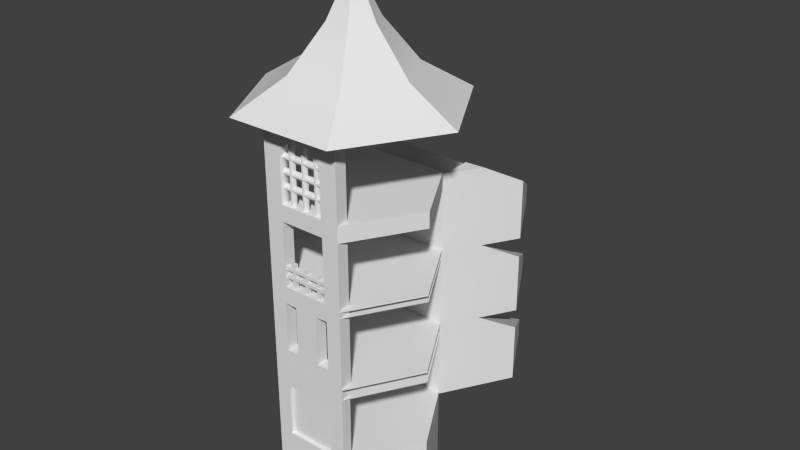 # Source: basicTallHexagon.blend  (saved by Blender 2.73.0; exported with 4.5.12 LTS)
import bpy
from mathutils import Matrix  # noqa: F401  (used for matrix-valued properties, if any)

bpy.ops.wm.read_factory_settings(use_empty=True)
scene = bpy.context.scene
scene.name = 'Scene'

# ---- collections
col_collection_1 = bpy.data.collections.new('Collection 1'); scene.collection.children.link(col_collection_1)

# ---- world
world_world = bpy.data.worlds.new('World'); scene.world = world_world
world_world.color = (0.05088, 0.05088, 0.05088)
world_world.use_sun_shadow = False
world_world.sun_shadow_jitter_overblur = 0.0
world_world.cycles.sampling_method = 'MANUAL'
world_world.cycles.sample_map_resolution = 256

# ---- meshes
me_circle_019 = bpy.data.meshes.new('Circle.019')
me_circle_019.from_pydata([(-2.017, 4.0, 3.494), (2.017, 4.0, 3.494), (4.034, 0.0, -2.21e-07), (2.017, 0.0, -3.494), (-2.017, 0.0, -3.494), (-4.034, 0.0, 7.477e-07), (-2.017, 0.0, 3.494), (2.017, 0.0, 3.494), (-4.034, 2.0, 8.42e-07), (4.034, 2.0, -1.266e-07), (2.017, 1.0, -3.494), (-2.017, 1.0, -3.494), (-4.034, 3.0, 9.175e-07), (4.034, 3.0, -5.113e-08), (3.026, 4.0, 1.747), (2.017, 4.0, 1.794), (-3.026, 4.0, 1.747), (-2.017, 4.0, 1.794)], [], [(9, 3, 10, 13), (0, 1, 4), (0, 6, 7, 1), (14, 15, 1), (7, 6, 4), (3, 2, 7), (7, 4, 3), (4, 6, 5), (4, 5, 8), (8, 5, 6, 0), (1, 7, 2, 9), (9, 2, 3), (3, 4, 1), (1, 9, 13, 14), (4, 8, 12, 11), (10, 15, 14, 13), (1, 15, 10, 3), (8, 0, 16, 12), (16, 0, 17), (11, 12, 16, 17), (0, 4, 11, 17)])
_uv = me_circle_019.uv_layers.new(name='UVMap')
_uv.uv.foreach_set('vector', [0.266, 0.1356, 0.05331, 0.02848, 0.05331, 0.08204, 0.266, 0.1892, 0.8086, 0.4857, 0.5714, 0.4857, 0.8086, 0.1904, 0.1898, 0.2549, 0.1898, 0.03077, 0.4652, 0.03077, 0.4652, 0.2549, 0.1435, 0.12, 0.1534, 0.07188, 0.08261, 0.03265, 0.01188, 0.7275, 0.1614, 0.4685, 0.61, 0.7275, 0.4605, 0.9865, 0.1614, 0.9865, 0.01188, 0.7275, 0.01188, 0.7275, 0.61, 0.7275, 0.4605, 0.9865, 0.61, 0.7275, 0.1614, 0.4685, 0.4605, 0.4685, 0.04784, 0.03437, 0.2644, 0.02894, 0.2669, 0.1432, 0.2669, 0.1432, 0.2644, 0.02894, 0.4633, 0.0235, 0.4681, 0.2521, 0.4651, 0.2427, 0.4651, 0.02848, 0.266, 0.02848, 0.266, 0.1356, 0.266, 0.1356, 0.266, 0.02848, 0.05331, 0.02848, 0.5714, 0.1904, 0.8086, 0.1904, 0.5714, 0.4857, 0.4651, 0.2427, 0.266, 0.1356, 0.266, 0.1892, 0.3588, 0.2427, 0.04784, 0.03437, 0.2669, 0.1432, 0.2813, 0.1988, 0.04906, 0.09152, 0.44, 0.07327, 0.1534, 0.07188, 0.1435, 0.12, 0.2352, 0.1888, 0.08261, 0.03265, 0.1534, 0.07188, 0.44, 0.07327, 0.4644, 0.02293, 0.2669, 0.1432, 0.4681, 0.2521, 0.3643, 0.2548, 0.2813, 0.1988, 0.1434, 0.1183, 0.08256, 0.031, 0.1534, 0.07023, 0.44, 0.07162, 0.2352, 0.1871, 0.1434, 0.1183, 0.1534, 0.07023, 0.08256, 0.031, 0.4643, 0.02128, 0.44, 0.07162, 0.1534, 0.07023])
_ca = me_circle_019.color_attributes.new('Col', 'BYTE_COLOR', 'CORNER')
_ca.data.foreach_set('color', [0.9301, 0.5841, 0.4342, 1.0, 1.0, 0.4969, 0.402, 1.0, 1.0, 0.4969, 0.402, 1.0, 0.7231, 0.9387, 0.5647, 1.0, 0.6939, 0.9911, 0.5711, 1.0, 0.7084, 0.9473, 0.5583, 1.0, 1.0, 0.4969, 0.402, 1.0, 0.6939, 0.9911, 0.5711, 1.0, 1.0, 0.4969, 0.402, 1.0, 1.0, 0.4969, 0.402, 1.0, 0.7084, 0.9473, 0.5583, 1.0, 0.7084, 0.9473, 0.5583, 1.0, 0.7084, 0.9473, 0.5583, 1.0, 0.7084, 0.9473, 0.5583, 1.0, 1.0, 0.4969, 0.402, 1.0, 1.0, 0.4969, 0.402, 1.0, 1.0, 0.7991, 0.7529, 1.0, 1.0, 0.9823, 0.9734, 1.0, 1.0, 0.4969, 0.402, 1.0, 1.0, 0.4969, 0.402, 1.0, 1.0, 0.4969, 0.402, 1.0, 1.0, 0.7991, 0.7529, 1.0, 1.0, 0.9823, 0.9734, 1.0, 1.0, 0.7991, 0.7529, 1.0, 1.0, 0.4969, 0.402, 1.0, 1.0, 0.4969, 0.402, 1.0, 1.0, 0.4969, 0.402, 1.0, 1.0, 0.4969, 0.402, 1.0, 1.0, 0.4969, 0.402, 1.0, 0.9911, 0.5149, 0.4072, 1.0, 1.0, 0.4969, 0.402, 1.0, 1.0, 0.4969, 0.402, 1.0, 0.6867, 1.0, 0.5776, 1.0, 0.6867, 1.0, 0.5776, 1.0, 1.0, 0.4969, 0.402, 1.0, 1.0, 0.4969, 0.402, 1.0, 0.9823, 0.552, 0.4508, 1.0, 0.9301, 0.5841, 0.4342, 1.0, 1.0, 0.4969, 0.402, 1.0, 1.0, 0.4969, 0.402, 1.0, 1.0, 0.4969, 0.402, 1.0, 1.0, 0.4969, 0.402, 1.0, 0.7084, 0.9473, 0.5583, 1.0, 0.6867, 1.0, 0.5776, 1.0, 0.9823, 0.552, 0.4508, 1.0, 0.8714, 0.9387, 0.7529, 1.0, 0.6867, 1.0, 0.5776, 1.0, 1.0, 0.4969, 0.402, 1.0, 1.0, 0.4969, 0.402, 1.0, 0.8388, 0.7913, 0.5457, 1.0, 1.0, 0.4969, 0.402, 1.0, 1.0, 0.4969, 0.402, 1.0, 0.7084, 0.9473, 0.5583, 1.0, 0.7084, 0.9473, 0.5583, 1.0, 0.7305, 0.9387, 0.5711, 1.0, 0.6867, 1.0, 0.5776, 1.0, 0.6867, 1.0, 0.5776, 1.0, 0.9647, 0.5395, 0.4179, 1.0, 1.0, 0.4969, 0.402, 1.0, 0.9911, 0.5149, 0.4072, 1.0, 0.6867, 1.0, 0.5776, 1.0, 0.6867, 1.0, 0.5776, 1.0, 0.7835, 0.8879, 0.5906, 1.0, 0.6867, 1.0, 0.5776, 1.0, 0.6939, 0.9911, 0.5711, 1.0, 0.6867, 1.0, 0.5776, 1.0, 1.0, 0.4969, 0.402, 1.0, 0.7913, 0.8228, 0.5333, 1.0, 0.6867, 1.0, 0.5776, 1.0, 0.6867, 1.0, 0.5776, 1.0, 0.6939, 0.9911, 0.5711, 1.0, 1.0, 0.4969, 0.402, 1.0, 1.0, 0.5089, 0.4179, 1.0, 0.6867, 1.0, 0.5776, 1.0])
me_circle_019.use_remesh_preserve_volume = False
me_circle_019.use_remesh_preserve_attributes = False
me_circle_019.use_mirror_vertex_groups = False
me_circle_019.use_paint_bone_selection = False
me_circle_019.use_paint_mask = True
me_circle_019.update()
me_circle_018 = bpy.data.meshes.new('Circle.018')
me_circle_018.from_pydata([(-2.017, 4.0, 3.494), (2.017, 4.0, 3.494), (4.034, 0.0, -2.21e-07), (2.017, 0.0, -3.494), (-2.017, 0.0, -3.494), (-4.034, 0.0, 7.477e-07), (-2.017, 0.0, 3.494), (2.017, 0.0, 3.494), (-4.034, 2.0, 8.42e-07), (4.034, 2.0, -1.266e-07), (2.017, 1.0, -3.494), (-2.017, 1.0, -3.494), (-4.034, 3.0, 9.175e-07), (4.034, 3.0, -5.113e-08), (3.026, 4.0, 1.747), (2.017, 4.0, 1.794), (-3.026, 4.0, 1.747), (-2.017, 4.0, 1.794)], [], [(9, 3, 10, 13), (0, 1, 4), (0, 6, 7, 1), (14, 15, 1), (7, 6, 4), (3, 2, 7), (7, 4, 3), (4, 6, 5), (4, 5, 8), (8, 5, 6, 0), (1, 7, 2, 9), (9, 2, 3), (3, 4, 1), (1, 9, 13, 14), (4, 8, 12, 11), (10, 15, 14, 13), (1, 15, 10, 3), (8, 0, 16, 12), (16, 0, 17), (11, 12, 16, 17), (0, 4, 11, 17)])
_uv = me_circle_018.uv_layers.new(name='UVMap')
_uv.uv.foreach_set('vector', [0.266, 0.1356, 0.05331, 0.02848, 0.05331, 0.08204, 0.266, 0.1892, 0.8086, 0.4857, 0.5714, 0.4857, 0.8086, 0.1904, 0.1898, 0.2549, 0.1898, 0.03077, 0.4652, 0.03077, 0.4652, 0.2549, 0.1435, 0.12, 0.1534, 0.07188, 0.08261, 0.03265, 0.01188, 0.7275, 0.1614, 0.4685, 0.61, 0.7275, 0.4605, 0.9865, 0.1614, 0.9865, 0.01188, 0.7275, 0.01188, 0.7275, 0.61, 0.7275, 0.4605, 0.9865, 0.61, 0.7275, 0.1614, 0.4685, 0.4605, 0.4685, 0.04784, 0.03437, 0.2644, 0.02894, 0.2669, 0.1432, 0.2669, 0.1432, 0.2644, 0.02894, 0.4633, 0.0235, 0.4681, 0.2521, 0.4651, 0.2427, 0.4651, 0.02848, 0.266, 0.02848, 0.266, 0.1356, 0.266, 0.1356, 0.266, 0.02848, 0.05331, 0.02848, 0.5714, 0.1904, 0.8086, 0.1904, 0.5714, 0.4857, 0.4651, 0.2427, 0.266, 0.1356, 0.266, 0.1892, 0.3588, 0.2427, 0.04784, 0.03437, 0.2669, 0.1432, 0.2813, 0.1988, 0.04906, 0.09152, 0.44, 0.07327, 0.1534, 0.07188, 0.1435, 0.12, 0.2352, 0.1888, 0.08261, 0.03265, 0.1534, 0.07188, 0.44, 0.07327, 0.4644, 0.02293, 0.2669, 0.1432, 0.4681, 0.2521, 0.3643, 0.2548, 0.2813, 0.1988, 0.1434, 0.1183, 0.08256, 0.031, 0.1534, 0.07023, 0.44, 0.07162, 0.2352, 0.1871, 0.1434, 0.1183, 0.1534, 0.07023, 0.08256, 0.031, 0.4643, 0.02128, 0.44, 0.07162, 0.1534, 0.07023])
_ca = me_circle_018.color_attributes.new('Col', 'BYTE_COLOR', 'CORNER')
_ca.data.foreach_set('color', [0.9734, 0.4851, 0.5149, 1.0, 0.8796, 0.4564, 1.0, 1.0, 0.8963, 0.4621, 0.855, 1.0, 1.0, 0.4969, 0.402, 1.0, 1.0, 0.4969, 0.402, 1.0, 1.0, 0.4969, 0.402, 1.0, 0.8796, 0.4564, 1.0, 1.0, 1.0, 0.4969, 0.402, 1.0, 0.8796, 0.4564, 1.0, 1.0, 0.8796, 0.4564, 1.0, 1.0, 1.0, 0.4969, 0.402, 1.0, 1.0, 0.5149, 0.4233, 1.0, 1.0, 0.5029, 0.4072, 1.0, 1.0, 0.4969, 0.402, 1.0, 0.8796, 0.4564, 1.0, 1.0, 0.8796, 0.4564, 1.0, 1.0, 0.8796, 0.4564, 1.0, 1.0, 0.8796, 0.4564, 1.0, 1.0, 0.8796, 0.4564, 1.0, 1.0, 0.8796, 0.4564, 1.0, 1.0, 0.8796, 0.4564, 1.0, 1.0, 0.8796, 0.4564, 1.0, 1.0, 0.8796, 0.4564, 1.0, 1.0, 0.8796, 0.4564, 1.0, 1.0, 0.8796, 0.4564, 1.0, 1.0, 0.8796, 0.4564, 1.0, 1.0, 0.8796, 0.4564, 1.0, 1.0, 0.8796, 0.4564, 1.0, 1.0, 1.0, 0.4969, 0.402, 1.0, 0.9911, 0.4969, 0.4452, 1.0, 0.8796, 0.4564, 1.0, 1.0, 0.8796, 0.4564, 1.0, 1.0, 1.0, 0.4969, 0.402, 1.0, 1.0, 0.4969, 0.402, 1.0, 0.8796, 0.4564, 1.0, 1.0, 0.8796, 0.4564, 1.0, 1.0, 0.9473, 0.4678, 0.6514, 1.0, 0.9734, 0.4851, 0.5149, 1.0, 0.8796, 0.4564, 1.0, 1.0, 0.8796, 0.4564, 1.0, 1.0, 0.8796, 0.4564, 1.0, 1.0, 0.8796, 0.4564, 1.0, 1.0, 1.0, 0.4969, 0.402, 1.0, 1.0, 0.4969, 0.402, 1.0, 0.9473, 0.4678, 0.6514, 1.0, 1.0, 0.4969, 0.402, 1.0, 1.0, 0.4969, 0.402, 1.0, 0.8796, 0.4564, 1.0, 1.0, 1.0, 0.4969, 0.402, 1.0, 1.0, 0.4969, 0.402, 1.0, 0.9301, 0.4678, 0.7157, 1.0, 0.8963, 0.4621, 0.855, 1.0, 1.0, 0.4969, 0.402, 1.0, 1.0, 0.4969, 0.402, 1.0, 0.9911, 0.5029, 0.4397, 1.0, 1.0, 0.4969, 0.402, 1.0, 1.0, 0.4969, 0.402, 1.0, 0.8879, 0.4621, 0.9047, 1.0, 0.8796, 0.4564, 1.0, 1.0, 0.9911, 0.4969, 0.4452, 1.0, 1.0, 0.4969, 0.402, 1.0, 1.0, 0.4969, 0.402, 1.0, 1.0, 0.4969, 0.402, 1.0, 1.0, 0.5029, 0.4072, 1.0, 1.0, 0.4969, 0.402, 1.0, 1.0, 0.4969, 0.402, 1.0, 0.9301, 0.4678, 0.7157, 1.0, 1.0, 0.4969, 0.402, 1.0, 1.0, 0.4969, 0.402, 1.0, 1.0, 0.4969, 0.402, 1.0, 1.0, 0.4969, 0.402, 1.0, 0.8796, 0.4564, 1.0, 1.0, 0.9047, 0.4678, 0.8469, 1.0, 1.0, 0.4969, 0.402, 1.0])
me_circle_018.use_remesh_preserve_volume = False
me_circle_018.use_remesh_preserve_attributes = False
me_circle_018.use_mirror_vertex_groups = False
me_circle_018.use_paint_bone_selection = False
me_circle_018.use_paint_mask = True
me_circle_018.update()
me_circle_017 = bpy.data.meshes.new('Circle.017')
me_circle_017.from_pydata([(4.034, 0.1, -3.267e-07), (2.017, 0.1, -3.494), (-2.017, 0.1, -3.494), (-4.034, 0.1, 6.42e-07), (-2.017, 0.1, 3.494), (2.017, 0.1, 3.494), (4.034, 0.0, -2.21e-07), (2.017, 0.0, -3.494), (-2.017, 0.0, -3.494), (-4.034, 0.0, 7.477e-07), (-2.017, 0.0, 3.494), (2.017, 0.0, 3.494)], [], [(1, 5, 0), (2, 3, 4), (5, 2, 4), (5, 1, 2), (5, 11, 6, 0), (4, 10, 11, 5), (3, 9, 10, 4), (2, 8, 9, 3), (1, 7, 8, 2), (0, 6, 7, 1), (11, 10, 8), (7, 6, 11), (11, 8, 7), (8, 10, 9)])
_uv = me_circle_017.uv_layers.new(name='UVMap')
_uv.uv.foreach_set('vector', [0.466, 0.9831, 0.466, 0.4634, 0.616, 0.7233, 0.1659, 0.9831, 0.01582, 0.7233, 0.1659, 0.4634, 0.466, 0.4634, 0.1659, 0.9831, 0.1659, 0.4634, 0.466, 0.4634, 0.466, 0.9831, 0.1659, 0.9831, 0.3365, 0.06263, 0.3365, 0.02305, 0.4673, 0.02305, 0.4673, 0.06264, 0.1876, 0.06263, 0.1876, 0.02305, 0.3365, 0.02305, 0.3365, 0.06263, 0.05436, 0.06264, 0.05436, 0.02304, 0.1876, 0.02305, 0.1876, 0.06263, 0.1876, 0.02291, 0.1876, 0.06249, 0.05436, 0.06249, 0.05436, 0.02291, 0.3364, 0.02291, 0.3364, 0.06249, 0.1876, 0.06249, 0.1876, 0.02291, 0.4673, 0.02291, 0.4673, 0.0625, 0.3364, 0.06249, 0.3364, 0.02291, 0.1663, 0.9823, 0.0146, 0.7248, 0.4606, 0.4621, 0.6123, 0.7196, 0.4651, 0.9797, 0.1663, 0.9823, 0.1663, 0.9823, 0.4606, 0.4621, 0.6123, 0.7196, 0.4606, 0.4621, 0.0146, 0.7248, 0.1618, 0.4647])
_ca = me_circle_017.color_attributes.new('Col', 'BYTE_COLOR', 'CORNER')
_ca.data.foreach_set('color', [0.7084, 0.9473, 0.5583, 1.0, 0.7084, 0.9473, 0.5583, 1.0, 0.7084, 0.9473, 0.5583, 1.0, 0.7084, 0.9473, 0.5583, 1.0, 0.7084, 0.9473, 0.5583, 1.0, 0.7084, 0.9473, 0.5583, 1.0, 0.7084, 0.9473, 0.5583, 1.0, 0.7084, 0.9473, 0.5583, 1.0, 0.7084, 0.9473, 0.5583, 1.0, 0.7084, 0.9473, 0.5583, 1.0, 0.7084, 0.9473, 0.5583, 1.0, 0.7084, 0.9473, 0.5583, 1.0, 0.7084, 0.9473, 0.5583, 1.0, 0.7084, 0.9473, 0.5583, 1.0, 0.7084, 0.9473, 0.5583, 1.0, 0.7084, 0.9473, 0.5583, 1.0, 0.7084, 0.9473, 0.5583, 1.0, 0.7084, 0.9473, 0.5583, 1.0, 0.7084, 0.9473, 0.5583, 1.0, 0.7084, 0.9473, 0.5583, 1.0, 0.7084, 0.9473, 0.5583, 1.0, 0.7084, 0.9473, 0.5583, 1.0, 0.7084, 0.9473, 0.5583, 1.0, 0.7084, 0.9473, 0.5583, 1.0, 0.7084, 0.9473, 0.5583, 1.0, 0.7084, 0.9473, 0.5583, 1.0, 0.7084, 0.9473, 0.5583, 1.0, 0.7084, 0.9473, 0.5583, 1.0, 0.7084, 0.9473, 0.5583, 1.0, 0.7084, 0.9473, 0.5583, 1.0, 0.7084, 0.9473, 0.5583, 1.0, 0.7084, 0.9473, 0.5583, 1.0, 0.7084, 0.9473, 0.5583, 1.0, 0.7084, 0.9473, 0.5583, 1.0, 0.7084, 0.9473, 0.5583, 1.0, 0.7084, 0.9473, 0.5583, 1.0, 1.0, 1.0, 1.0, 1.0, 1.0, 1.0, 1.0, 1.0, 1.0, 1.0, 1.0, 1.0, 0.7084, 0.9473, 0.5583, 1.0, 0.7084, 0.9473, 0.5583, 1.0, 0.7084, 0.9473, 0.5583, 1.0, 1.0, 1.0, 1.0, 1.0, 1.0, 1.0, 1.0, 1.0, 1.0, 1.0, 1.0, 1.0, 1.0, 1.0, 1.0, 1.0, 1.0, 1.0, 1.0, 1.0, 1.0, 1.0, 1.0, 1.0])
me_circle_017.use_remesh_preserve_volume = False
me_circle_017.use_remesh_preserve_attributes = False
me_circle_017.use_mirror_vertex_groups = False
me_circle_017.use_paint_bone_selection = False
me_circle_017.use_paint_mask = True
me_circle_017.update()
me_circle_016 = bpy.data.meshes.new('Circle.016')
me_circle_016.from_pydata([(4.034, 0.1, -3.267e-07), (2.017, 0.1, -3.494), (-2.017, 0.1, -3.494), (-4.034, 0.1, 6.42e-07), (-2.017, 0.1, 3.494), (2.017, 0.1, 3.494), (4.034, 0.0, -2.21e-07), (2.017, 0.0, -3.494), (-2.017, 0.0, -3.494), (-4.034, 0.0, 7.477e-07), (-2.017, 0.0, 3.494), (2.017, 0.0, 3.494)], [], [(1, 5, 0), (2, 3, 4), (5, 2, 4), (5, 1, 2), (5, 11, 6, 0), (4, 10, 11, 5), (3, 9, 10, 4), (2, 8, 9, 3), (1, 7, 8, 2), (0, 6, 7, 1), (11, 10, 8), (7, 6, 11), (11, 8, 7), (8, 10, 9)])
_uv = me_circle_016.uv_layers.new(name='UVMap')
_uv.uv.foreach_set('vector', [0.466, 0.9831, 0.466, 0.4634, 0.616, 0.7233, 0.1659, 0.9831, 0.01582, 0.7233, 0.1659, 0.4634, 0.466, 0.4634, 0.1659, 0.9831, 0.1659, 0.4634, 0.466, 0.4634, 0.466, 0.9831, 0.1659, 0.9831, 0.3365, 0.06263, 0.3365, 0.02305, 0.4673, 0.02305, 0.4673, 0.06264, 0.1876, 0.06263, 0.1876, 0.02305, 0.3365, 0.02305, 0.3365, 0.06263, 0.05436, 0.06264, 0.05436, 0.02304, 0.1876, 0.02305, 0.1876, 0.06263, 0.1876, 0.02291, 0.1876, 0.06249, 0.05436, 0.06249, 0.05436, 0.02291, 0.3364, 0.02291, 0.3364, 0.06249, 0.1876, 0.06249, 0.1876, 0.02291, 0.4673, 0.02291, 0.4673, 0.0625, 0.3364, 0.06249, 0.3364, 0.02291, 0.1663, 0.9823, 0.0146, 0.7248, 0.4606, 0.4621, 0.6123, 0.7196, 0.4651, 0.9797, 0.1663, 0.9823, 0.1663, 0.9823, 0.4606, 0.4621, 0.6123, 0.7196, 0.4606, 0.4621, 0.0146, 0.7248, 0.1618, 0.4647])
_ca = me_circle_016.color_attributes.new('Col', 'BYTE_COLOR', 'CORNER')
_ca.data.foreach_set('color', [1.0, 0.4969, 0.402, 1.0, 1.0, 0.4969, 0.402, 1.0, 1.0, 0.4969, 0.402, 1.0, 1.0, 0.4969, 0.402, 1.0, 1.0, 0.4969, 0.402, 1.0, 1.0, 0.4969, 0.402, 1.0, 1.0, 0.4969, 0.402, 1.0, 1.0, 0.4969, 0.402, 1.0, 1.0, 0.4969, 0.402, 1.0, 1.0, 0.4969, 0.402, 1.0, 1.0, 0.4969, 0.402, 1.0, 1.0, 0.4969, 0.402, 1.0, 1.0, 0.4969, 0.402, 1.0, 1.0, 0.4969, 0.402, 1.0, 1.0, 0.4969, 0.402, 1.0, 1.0, 0.4969, 0.402, 1.0, 1.0, 0.4969, 0.402, 1.0, 1.0, 0.4969, 0.402, 1.0, 1.0, 0.4969, 0.402, 1.0, 1.0, 0.4969, 0.402, 1.0, 1.0, 0.4969, 0.402, 1.0, 1.0, 0.4969, 0.402, 1.0, 1.0, 0.4969, 0.402, 1.0, 1.0, 0.4969, 0.402, 1.0, 1.0, 0.4969, 0.402, 1.0, 1.0, 0.4969, 0.402, 1.0, 1.0, 0.4969, 0.402, 1.0, 1.0, 0.4969, 0.402, 1.0, 1.0, 0.4969, 0.402, 1.0, 1.0, 0.4969, 0.402, 1.0, 1.0, 0.4969, 0.402, 1.0, 1.0, 0.4969, 0.402, 1.0, 1.0, 0.4969, 0.402, 1.0, 1.0, 0.4969, 0.402, 1.0, 1.0, 0.4969, 0.402, 1.0, 1.0, 0.4969, 0.402, 1.0, 1.0, 0.4969, 0.402, 1.0, 1.0, 0.4969, 0.402, 1.0, 1.0, 0.4969, 0.402, 1.0, 1.0, 0.4969, 0.402, 1.0, 1.0, 0.4969, 0.402, 1.0, 1.0, 0.4969, 0.402, 1.0, 1.0, 0.4969, 0.402, 1.0, 1.0, 0.4969, 0.402, 1.0, 1.0, 0.4969, 0.402, 1.0, 1.0, 0.4969, 0.402, 1.0, 1.0, 0.4969, 0.402, 1.0, 1.0, 0.4969, 0.402, 1.0])
me_circle_016.use_remesh_preserve_volume = False
me_circle_016.use_remesh_preserve_attributes = False
me_circle_016.use_mirror_vertex_groups = False
me_circle_016.use_paint_bone_selection = False
me_circle_016.use_paint_mask = True
me_circle_016.update()
me_circle_009 = bpy.data.meshes.new('Circle.009')
me_circle_009.from_pydata([(4.034, 0.1, -3.267e-07), (2.017, 0.1, -3.494), (-2.017, 0.1, -3.494), (-4.034, 0.1, 6.42e-07), (-2.017, 0.1, 3.494), (2.017, 0.1, 3.494), (4.034, 0.0, -2.21e-07), (2.017, 0.0, -3.494), (-2.017, 0.0, -3.494), (-4.034, 0.0, 7.477e-07), (-2.017, 0.0, 3.494), (2.017, 0.0, 3.494)], [], [(1, 5, 0), (2, 3, 4), (5, 2, 4), (5, 1, 2), (5, 11, 6, 0), (4, 10, 11, 5), (3, 9, 10, 4), (2, 8, 9, 3), (1, 7, 8, 2), (0, 6, 7, 1), (11, 10, 8), (7, 6, 11), (11, 8, 7), (8, 10, 9)])
_uv = me_circle_009.uv_layers.new(name='UVMap')
_uv.uv.foreach_set('vector', [0.466, 0.9831, 0.466, 0.4634, 0.616, 0.7233, 0.1659, 0.9831, 0.01582, 0.7233, 0.1659, 0.4634, 0.466, 0.4634, 0.1659, 0.9831, 0.1659, 0.4634, 0.466, 0.4634, 0.466, 0.9831, 0.1659, 0.9831, 0.3365, 0.06263, 0.3365, 0.02305, 0.4673, 0.02305, 0.4673, 0.06264, 0.1876, 0.06263, 0.1876, 0.02305, 0.3365, 0.02305, 0.3365, 0.06263, 0.05436, 0.06264, 0.05436, 0.02304, 0.1876, 0.02305, 0.1876, 0.06263, 0.1876, 0.02291, 0.1876, 0.06249, 0.05436, 0.06249, 0.05436, 0.02291, 0.3364, 0.02291, 0.3364, 0.06249, 0.1876, 0.06249, 0.1876, 0.02291, 0.4673, 0.02291, 0.4673, 0.0625, 0.3364, 0.06249, 0.3364, 0.02291, 0.1663, 0.9823, 0.0146, 0.7248, 0.4606, 0.4621, 0.6123, 0.7196, 0.4651, 0.9797, 0.1663, 0.9823, 0.1663, 0.9823, 0.4606, 0.4621, 0.6123, 0.7196, 0.4606, 0.4621, 0.0146, 0.7248, 0.1618, 0.4647])
_ca = me_circle_009.color_attributes.new('Col', 'BYTE_COLOR', 'CORNER')
_ca.data.foreach_set('color', [0.8796, 0.4564, 1.0, 1.0, 0.8796, 0.4564, 1.0, 1.0, 0.8796, 0.4564, 1.0, 1.0, 0.8796, 0.4564, 1.0, 1.0, 0.8796, 0.4564, 1.0, 1.0, 0.8796, 0.4564, 1.0, 1.0, 0.8796, 0.4564, 1.0, 1.0, 0.8796, 0.4564, 1.0, 1.0, 0.8796, 0.4564, 1.0, 1.0, 0.8796, 0.4564, 1.0, 1.0, 0.8796, 0.4564, 1.0, 1.0, 0.8796, 0.4564, 1.0, 1.0, 0.8796, 0.4564, 1.0, 1.0, 0.8796, 0.4564, 1.0, 1.0, 0.8796, 0.4564, 1.0, 1.0, 0.8796, 0.4564, 1.0, 1.0, 0.8796, 0.4564, 1.0, 1.0, 0.8796, 0.4564, 1.0, 1.0, 0.8796, 0.4564, 1.0, 1.0, 0.8796, 0.4564, 1.0, 1.0, 0.8796, 0.4564, 1.0, 1.0, 0.8796, 0.4564, 1.0, 1.0, 0.8796, 0.4564, 1.0, 1.0, 0.8796, 0.4564, 1.0, 1.0, 0.8796, 0.4564, 1.0, 1.0, 0.8796, 0.4564, 1.0, 1.0, 0.8796, 0.4564, 1.0, 1.0, 0.8796, 0.4564, 1.0, 1.0, 0.8796, 0.4564, 1.0, 1.0, 0.8796, 0.4564, 1.0, 1.0, 0.8796, 0.4564, 1.0, 1.0, 0.8796, 0.4564, 1.0, 1.0, 0.8796, 0.4564, 1.0, 1.0, 0.8796, 0.4564, 1.0, 1.0, 0.8796, 0.4564, 1.0, 1.0, 0.8796, 0.4564, 1.0, 1.0, 0.8796, 0.4564, 1.0, 1.0, 0.8796, 0.4564, 1.0, 1.0, 0.8796, 0.4564, 1.0, 1.0, 0.8796, 0.4564, 1.0, 1.0, 0.8796, 0.4564, 1.0, 1.0, 0.8796, 0.4564, 1.0, 1.0, 0.8796, 0.4564, 1.0, 1.0, 0.8796, 0.4564, 1.0, 1.0, 0.8796, 0.4564, 1.0, 1.0, 0.8796, 0.4564, 1.0, 1.0, 0.8796, 0.4564, 1.0, 1.0, 0.8796, 0.4621, 1.0, 1.0])
me_circle_009.use_remesh_preserve_volume = False
me_circle_009.use_remesh_preserve_attributes = False
me_circle_009.use_mirror_vertex_groups = False
me_circle_009.use_paint_bone_selection = False
me_circle_009.use_paint_mask = True
me_circle_009.update()
me_circle_007 = bpy.data.meshes.new('Circle.007')
me_circle_007.from_pydata([(4.034, 0.1, -3.267e-07), (2.017, 0.1, -3.494), (-2.017, 0.1, -3.494), (-4.034, 0.1, 6.42e-07), (-2.017, 0.1, 3.494), (2.017, 0.1, 3.494), (4.034, 0.0, -2.21e-07), (2.017, 0.0, -3.494), (-2.017, 0.0, -3.494), (-4.034, 0.0, 7.477e-07), (-2.017, 0.0, 3.494), (2.017, 0.0, 3.494)], [], [(1, 5, 0), (2, 3, 4), (5, 2, 4), (5, 1, 2), (5, 11, 6, 0), (4, 10, 11, 5), (3, 9, 10, 4), (2, 8, 9, 3), (1, 7, 8, 2), (0, 6, 7, 1), (11, 10, 8), (7, 6, 11), (11, 8, 7), (8, 10, 9)])
_uv = me_circle_007.uv_layers.new(name='UVMap')
_uv.uv.foreach_set('vector', [0.466, 0.9831, 0.466, 0.4634, 0.616, 0.7233, 0.1659, 0.9831, 0.01582, 0.7233, 0.1659, 0.4634, 0.466, 0.4634, 0.1659, 0.9831, 0.1659, 0.4634, 0.466, 0.4634, 0.466, 0.9831, 0.1659, 0.9831, 0.3365, 0.06263, 0.3365, 0.02305, 0.4673, 0.02305, 0.4673, 0.06264, 0.1876, 0.06263, 0.1876, 0.02305, 0.3365, 0.02305, 0.3365, 0.06263, 0.05436, 0.06264, 0.05436, 0.02304, 0.1876, 0.02305, 0.1876, 0.06263, 0.1876, 0.02291, 0.1876, 0.06249, 0.05436, 0.06249, 0.05436, 0.02291, 0.3364, 0.02291, 0.3364, 0.06249, 0.1876, 0.06249, 0.1876, 0.02291, 0.4673, 0.02291, 0.4673, 0.0625, 0.3364, 0.06249, 0.3364, 0.02291, 0.1663, 0.9823, 0.0146, 0.7248, 0.4606, 0.4621, 0.6123, 0.7196, 0.4651, 0.9797, 0.1663, 0.9823, 0.1663, 0.9823, 0.4606, 0.4621, 0.6123, 0.7196, 0.4606, 0.4621, 0.0146, 0.7248, 0.1618, 0.4647])
_ca = me_circle_007.color_attributes.new('Col', 'BYTE_COLOR', 'CORNER')
_ca.data.foreach_set('color', [0.5029, 0.7913, 1.0, 1.0, 0.5029, 0.7913, 1.0, 1.0, 0.5029, 0.7913, 1.0, 1.0, 0.5029, 0.7913, 1.0, 1.0, 0.5029, 0.7913, 1.0, 1.0, 0.5029, 0.7913, 1.0, 1.0, 0.5029, 0.7913, 1.0, 1.0, 0.5029, 0.7913, 1.0, 1.0, 0.5029, 0.7913, 1.0, 1.0, 0.5029, 0.7913, 1.0, 1.0, 0.5029, 0.7913, 1.0, 1.0, 0.5029, 0.7913, 1.0, 1.0, 0.5029, 0.7913, 1.0, 1.0, 0.5029, 0.7913, 1.0, 1.0, 0.5029, 0.7913, 1.0, 1.0, 0.5029, 0.7913, 1.0, 1.0, 0.5029, 0.7913, 1.0, 1.0, 0.5029, 0.7913, 1.0, 1.0, 0.5029, 0.7913, 1.0, 1.0, 0.5029, 0.7913, 1.0, 1.0, 0.2961, 0.3095, 0.5333, 1.0, 0.2961, 0.3095, 0.5333, 1.0, 0.2961, 0.3095, 0.5333, 1.0, 0.2961, 0.3095, 0.5333, 1.0, 0.2961, 0.3095, 0.5333, 1.0, 0.2961, 0.3095, 0.5333, 1.0, 0.2961, 0.3095, 0.5333, 1.0, 0.2961, 0.3095, 0.5333, 1.0, 0.2961, 0.3095, 0.5333, 1.0, 0.2961, 0.3095, 0.5333, 1.0, 0.2961, 0.3095, 0.5333, 1.0, 0.2961, 0.3095, 0.5333, 1.0, 0.5029, 0.7913, 1.0, 1.0, 0.5029, 0.7913, 1.0, 1.0, 0.5029, 0.7913, 1.0, 1.0, 0.5029, 0.7913, 1.0, 1.0, 0.5029, 0.7913, 1.0, 1.0, 0.5029, 0.7913, 1.0, 1.0, 0.5029, 0.7913, 1.0, 1.0, 0.5029, 0.7913, 1.0, 1.0, 0.5029, 0.7913, 1.0, 1.0, 0.5029, 0.7913, 1.0, 1.0, 0.5029, 0.7913, 1.0, 1.0, 0.5029, 0.7913, 1.0, 1.0, 0.5029, 0.7913, 1.0, 1.0, 0.5029, 0.7913, 1.0, 1.0, 0.5029, 0.7913, 1.0, 1.0, 0.5029, 0.7913, 1.0, 1.0])
me_circle_007.use_remesh_preserve_volume = False
me_circle_007.use_remesh_preserve_attributes = False
me_circle_007.use_mirror_vertex_groups = False
me_circle_007.use_paint_bone_selection = False
me_circle_007.use_paint_mask = True
me_circle_007.update()
me_circle_015 = bpy.data.meshes.new('Circle.015')
me_circle_015.from_pydata([(-0.1946, 3.5, 3.191), (0.002516, 3.5, 3.388), (-0.1946, 0.1, 3.191), (0.002516, 0.1, 3.388), (-0.002515, 3.5, 2.999), (0.1946, 3.5, 3.196), (-0.002515, 0.1, 2.999), (0.1946, 0.1, 3.196), (-0.8946, 3.5, 3.191), (-0.6975, 3.5, 3.388), (-0.8946, 0.1, 3.191), (-0.6975, 0.1, 3.388), (-0.7025, 3.5, 2.999), (-0.5054, 3.5, 3.196), (-0.7025, 0.1, 2.999), (-0.5054, 0.1, 3.196), (0.5054, 3.5, 3.191), (0.7025, 3.5, 3.388), (0.5054, 0.1, 3.191), (0.7025, 0.1, 3.388), (0.6975, 3.5, 2.999), (0.8946, 3.5, 3.196), (0.6975, 0.1, 2.999), (0.8946, 0.1, 3.196), (-1.75, 1.355, 3.191), (-1.75, 1.553, 3.388), (1.75, 1.355, 3.191), (1.75, 1.553, 3.388), (-1.75, 1.547, 2.999), (-1.75, 1.745, 3.196), (1.75, 1.547, 2.999), (1.75, 1.745, 3.196), (-1.75, 0.6554, 3.191), (-1.75, 0.8525, 3.388), (1.75, 0.6554, 3.191), (1.75, 0.8525, 3.388), (-1.75, 0.8475, 2.999), (-1.75, 1.045, 3.196), (1.75, 0.8475, 2.999), (1.75, 1.045, 3.196), (-1.75, 2.055, 3.191), (-1.75, 2.253, 3.388), (1.75, 2.055, 3.191), (1.75, 2.253, 3.388), (-1.75, 2.247, 2.999), (-1.75, 2.445, 3.196), (1.75, 2.247, 2.999), (1.75, 2.445, 3.196)], [], [(2, 0, 4, 6), (1, 3, 7, 5), (5, 7, 6, 4), (1, 0, 2, 3), (10, 8, 12, 14), (9, 11, 15, 13), (13, 15, 14, 12), (9, 8, 10, 11), (18, 16, 20, 22), (17, 19, 23, 21), (21, 23, 22, 20), (17, 16, 18, 19), (26, 24, 28, 30), (25, 27, 31, 29), (29, 31, 30, 28), (25, 24, 26, 27), (34, 32, 36, 38), (33, 35, 39, 37), (37, 39, 38, 36), (33, 32, 34, 35), (42, 40, 44, 46), (41, 43, 47, 45), (45, 47, 46, 44), (41, 40, 42, 43)])
me_circle_015.polygons.foreach_set('use_smooth', [True] * 24)
_uv = me_circle_015.uv_layers.new(name='UVMap')
_uv.uv.foreach_set('vector', [0.7838, 0.2342, 0.7838, 0.4858, 0.7389, 0.4858, 0.7389, 0.2342, 0.8298, 0.4858, 0.8298, 0.2342, 0.8747, 0.2342, 0.8747, 0.4858, 0.6928, 0.4858, 0.6928, 0.2342, 0.7389, 0.2342, 0.7389, 0.4858, 0.8298, 0.4858, 0.7838, 0.4858, 0.7838, 0.2342, 0.8298, 0.2342, 0.6512, 0.1921, 0.6512, 0.4437, 0.6063, 0.4437, 0.6063, 0.1921, 0.6973, 0.4437, 0.6973, 0.1921, 0.7422, 0.1921, 0.7422, 0.4437, 0.5603, 0.4437, 0.5603, 0.1921, 0.6063, 0.1921, 0.6063, 0.4437, 0.6973, 0.4437, 0.6512, 0.4437, 0.6512, 0.1921, 0.6973, 0.1921, 0.74, 0.4437, 0.74, 0.1921, 0.6951, 0.1921, 0.6951, 0.4437, 0.7861, 0.1921, 0.7861, 0.4437, 0.831, 0.4437, 0.831, 0.1921, 0.649, 0.1921, 0.649, 0.4437, 0.6951, 0.4437, 0.6951, 0.1921, 0.7861, 0.1921, 0.74, 0.1921, 0.74, 0.4437, 0.7861, 0.4437, 0.5602, 0.4511, 0.5602, 0.1921, 0.6051, 0.1921, 0.6051, 0.4511, 0.6961, 0.1921, 0.6961, 0.4511, 0.6512, 0.4511, 0.6512, 0.1921, 0.6512, 0.1921, 0.6512, 0.4511, 0.6051, 0.4511, 0.6051, 0.1921, 0.6961, 0.1921, 0.7422, 0.1921, 0.7422, 0.4511, 0.6961, 0.4511, 0.6493, 0.1921, 0.6493, 0.4511, 0.6942, 0.4511, 0.6942, 0.1921, 0.7852, 0.4511, 0.7852, 0.1921, 0.7403, 0.1921, 0.7403, 0.4511, 0.7403, 0.4511, 0.7403, 0.1921, 0.6942, 0.1921, 0.6942, 0.4511, 0.7852, 0.4511, 0.8313, 0.4511, 0.8313, 0.1921, 0.7852, 0.1921, 0.7423, 0.2225, 0.7423, 0.4816, 0.6974, 0.4816, 0.6974, 0.2225, 0.6064, 0.4816, 0.6064, 0.2225, 0.6513, 0.2225, 0.6513, 0.4816, 0.6513, 0.4816, 0.6513, 0.2225, 0.6974, 0.2225, 0.6974, 0.4816, 0.6064, 0.4816, 0.5603, 0.4816, 0.5603, 0.2225, 0.6064, 0.2225])
_ca = me_circle_015.color_attributes.new('Col', 'BYTE_COLOR', 'CORNER')
_ca.data.foreach_set('color', [0.7011, 0.9734, 0.5711, 1.0, 0.5711, 0.9734, 0.9734, 1.0, 0.5711, 0.9734, 0.9734, 1.0, 0.7011, 0.9734, 0.5711, 1.0, 0.5711, 0.9734, 0.9734, 1.0, 0.7011, 0.9734, 0.5711, 1.0, 0.7011, 0.9734, 0.5711, 1.0, 0.5711, 0.9734, 0.9734, 1.0, 0.5711, 0.9734, 0.9734, 1.0, 0.7011, 0.9734, 0.5711, 1.0, 0.7011, 0.9734, 0.5711, 1.0, 0.5711, 0.9734, 0.9734, 1.0, 0.5711, 0.9734, 0.9734, 1.0, 0.5711, 0.9734, 0.9734, 1.0, 0.7011, 0.9734, 0.5711, 1.0, 0.7011, 0.9734, 0.5711, 1.0, 0.7011, 0.9734, 0.5711, 1.0, 0.5711, 0.9734, 0.9734, 1.0, 0.5711, 0.9734, 0.9734, 1.0, 0.7011, 0.9734, 0.5711, 1.0, 0.5711, 0.9734, 0.9734, 1.0, 0.7011, 0.9734, 0.5711, 1.0, 0.7011, 0.9734, 0.5711, 1.0, 0.5711, 0.9734, 0.9734, 1.0, 0.5711, 0.9734, 0.9734, 1.0, 0.7011, 0.9734, 0.5711, 1.0, 0.7011, 0.9734, 0.5711, 1.0, 0.5711, 0.9734, 0.9734, 1.0, 0.5711, 0.9734, 0.9734, 1.0, 0.5711, 0.9734, 0.9734, 1.0, 0.7011, 0.9734, 0.5711, 1.0, 0.7011, 0.9734, 0.5711, 1.0, 0.7011, 0.9734, 0.5711, 1.0, 0.5711, 0.9734, 0.9734, 1.0, 0.5711, 0.9734, 0.9734, 1.0, 0.7011, 0.9734, 0.5711, 1.0, 0.5711, 0.9734, 0.9734, 1.0, 0.7011, 0.9734, 0.5711, 1.0, 0.7011, 0.9734, 0.5711, 1.0, 0.5711, 0.9734, 0.9734, 1.0, 0.5711, 0.9734, 0.9734, 1.0, 0.7011, 0.9734, 0.5711, 1.0, 0.7011, 0.9734, 0.5711, 1.0, 0.5711, 0.9734, 0.9734, 1.0, 0.5711, 0.9734, 0.9734, 1.0, 0.5711, 0.9734, 0.9734, 1.0, 0.7011, 0.9734, 0.5711, 1.0, 0.7011, 0.9734, 0.5711, 1.0, 0.7011, 0.9734, 0.5972, 1.0, 0.6795, 0.9734, 0.6172, 1.0, 0.6376, 0.9734, 0.7529, 1.0, 0.6584, 0.9734, 0.6795, 1.0, 0.6867, 0.9734, 0.624, 1.0, 0.6867, 0.9734, 0.6445, 1.0, 0.6376, 0.9734, 0.7758, 1.0, 0.624, 0.9734, 0.7682, 1.0, 0.5906, 0.9734, 0.8879, 1.0, 0.6172, 0.9734, 0.8308, 1.0, 0.6584, 0.9734, 0.6795, 1.0, 0.6376, 0.9734, 0.7529, 1.0, 0.6867, 0.9734, 0.624, 1.0, 0.7011, 0.9734, 0.5711, 1.0, 0.7011, 0.9734, 0.5906, 1.0, 0.6795, 0.9734, 0.6654, 1.0, 0.7011, 0.9734, 0.5711, 1.0, 0.7011, 0.9734, 0.5711, 1.0, 0.7011, 0.9734, 0.5711, 1.0, 0.7011, 0.9734, 0.5711, 1.0, 0.7011, 0.9734, 0.5711, 1.0, 0.7011, 0.9734, 0.5711, 1.0, 0.7011, 0.9734, 0.5711, 1.0, 0.7011, 0.9734, 0.5711, 1.0, 0.7011, 0.9734, 0.5711, 1.0, 0.7011, 0.9734, 0.5711, 1.0, 0.7011, 0.9734, 0.5711, 1.0, 0.7011, 0.9734, 0.5711, 1.0, 0.7011, 0.9734, 0.5711, 1.0, 0.7011, 0.9734, 0.5711, 1.0, 0.7011, 0.9734, 0.5711, 1.0, 0.7011, 0.9734, 0.5711, 1.0, 0.5776, 0.9734, 0.9647, 1.0, 0.5711, 0.9734, 0.9734, 1.0, 0.5711, 0.9734, 0.9734, 1.0, 0.5711, 0.9734, 0.9734, 1.0, 0.5711, 0.9734, 0.9734, 1.0, 0.5711, 0.9734, 0.9647, 1.0, 0.5711, 0.9734, 0.9734, 1.0, 0.5711, 0.9734, 0.9734, 1.0, 0.5711, 0.9734, 0.9734, 1.0, 0.5711, 0.9734, 0.9734, 1.0, 0.5711, 0.9734, 0.9734, 1.0, 0.5711, 0.9734, 0.9734, 1.0, 0.5711, 0.9734, 0.9734, 1.0, 0.5776, 0.9734, 0.956, 1.0, 0.5776, 0.9734, 0.9647, 1.0, 0.5711, 0.9734, 0.9734, 1.0])
me_circle_015.use_remesh_preserve_volume = False
me_circle_015.use_remesh_preserve_attributes = False
me_circle_015.use_mirror_vertex_groups = False
me_circle_015.use_paint_bone_selection = False
me_circle_015.use_paint_mask = True
me_circle_015.update()
me_circle_014 = bpy.data.meshes.new('Circle.014')
me_circle_014.from_pydata([(5.406, 4.0, -1.488e-07), (2.703, 4.0, -4.682), (-2.703, 4.0, -4.682), (-5.406, 4.0, 1.149e-06), (-2.703, 4.0, 4.682), (2.703, 4.0, 4.682), (1.274e-07, 10.0, 4.307e-07), (-1.211, 7.6, 6.18e-07), (0.6054, 7.6, 1.049), (0.6054, 7.6, -1.049), (-0.6054, 7.6, 1.049), (-0.6054, 7.6, -1.049), (1.211, 7.6, 3.273e-07), (-1.46, 5.5, 2.528), (1.46, 5.5, 2.528), (-2.919, 5.5, 8.573e-07), (-1.46, 5.5, -2.528), (1.46, 5.5, -2.528), (2.919, 5.5, 1.564e-07)], [], [(16, 15, 7, 11), (15, 13, 10, 7), (13, 14, 8, 10), (14, 18, 12, 8), (17, 16, 11, 9), (18, 17, 9, 12), (10, 8, 6), (8, 12, 6), (11, 7, 6), (9, 11, 6), (7, 10, 6), (12, 9, 6), (0, 1, 17, 18), (1, 2, 16, 17), (5, 0, 18, 14), (4, 5, 14, 13), (3, 4, 13, 15), (2, 3, 15, 16), (5, 4, 2), (1, 5, 2), (0, 5, 1), (3, 2, 4)])
me_circle_014.polygons.foreach_set('use_smooth', [True] * 22)
_k = set([(0, 1), (0, 5), (0, 18), (1, 2), (1, 17), (2, 3), (2, 16), (3, 4), (3, 15), (4, 5), (4, 13), (5, 14), (6, 7), (6, 8), (6, 9), (6, 10), (6, 11), (6, 12), (7, 15), (8, 14), (9, 17), (10, 13), (11, 16), (12, 18)])
me_circle_014.attributes.new('sharp_edge', 'BOOLEAN', 'EDGE').data.foreach_set('value', [ (min(e.vertices), max(e.vertices)) in _k for e in me_circle_014.edges])
_uv = me_circle_014.uv_layers.new(name='UVMap')
_uv.uv.foreach_set('vector', [0.2365, 0.1235, 0.2822, 0.126, 0.2764, 0.2097, 0.2377, 0.2086, 0.2365, 0.1235, 0.2822, 0.126, 0.2764, 0.2097, 0.2377, 0.2086, 0.2365, 0.1235, 0.2822, 0.126, 0.2764, 0.2097, 0.2377, 0.2086, 0.2365, 0.1235, 0.2822, 0.126, 0.2764, 0.2097, 0.2377, 0.2086, 0.2365, 0.1235, 0.2822, 0.126, 0.2764, 0.2097, 0.2377, 0.2086, 0.2365, 0.1235, 0.2822, 0.126, 0.2764, 0.2097, 0.2377, 0.2086, 0.2377, 0.2086, 0.2764, 0.2097, 0.2316, 0.3002, 0.2377, 0.2086, 0.2764, 0.2097, 0.2316, 0.3002, 0.2377, 0.2086, 0.2764, 0.2097, 0.2316, 0.3002, 0.2377, 0.2086, 0.2764, 0.2097, 0.2316, 0.3002, 0.2377, 0.2086, 0.2764, 0.2097, 0.2316, 0.3002, 0.2377, 0.2086, 0.2764, 0.2097, 0.2316, 0.3002, 0.1542, 0.03022, 0.3116, 0.03309, 0.2822, 0.126, 0.2365, 0.1235, 0.1542, 0.03022, 0.3116, 0.03309, 0.2822, 0.126, 0.2365, 0.1235, 0.1542, 0.03022, 0.3116, 0.03309, 0.2822, 0.126, 0.2365, 0.1235, 0.1588, 0.02781, 0.3116, 0.03309, 0.2822, 0.126, 0.2365, 0.1235, 0.1542, 0.03022, 0.3116, 0.03309, 0.2822, 0.126, 0.2365, 0.1235, 0.1542, 0.03022, 0.3116, 0.03309, 0.2822, 0.126, 0.2365, 0.1235, 0.1666, 0.9788, 0.01917, 0.7204, 0.4668, 0.4651, 0.6141, 0.7235, 0.1666, 0.9788, 0.4668, 0.4651, 0.464, 0.9803, 0.1666, 0.9788, 0.6141, 0.7235, 0.1693, 0.4635, 0.4668, 0.4651, 0.01917, 0.7204])
_ca = me_circle_014.color_attributes.new('Col', 'BYTE_COLOR', 'CORNER')
_ca.data.foreach_set('color', [0.5841, 0.956, 0.9734, 1.0, 0.6105, 0.9216, 0.9734, 1.0, 0.8714, 0.6867, 0.9734, 1.0, 0.8714, 0.6867, 0.9734, 1.0, 0.6038, 0.9301, 0.9734, 1.0, 0.6105, 0.9216, 0.9734, 1.0, 0.8714, 0.6867, 0.9734, 1.0, 0.8714, 0.6867, 0.9734, 1.0, 0.6105, 0.9216, 0.9734, 1.0, 0.5841, 0.956, 0.9734, 1.0, 0.8714, 0.6867, 0.9734, 1.0, 0.8714, 0.6867, 0.9734, 1.0, 0.5711, 0.9734, 0.9734, 1.0, 0.5711, 0.9734, 0.9734, 1.0, 0.8632, 0.6939, 0.9734, 1.0, 0.8632, 0.6939, 0.9734, 1.0, 0.5776, 0.9647, 0.9734, 1.0, 0.5841, 0.956, 0.9734, 1.0, 0.8714, 0.6867, 0.9734, 1.0, 0.8714, 0.6867, 0.9734, 1.0, 0.5711, 0.9734, 0.9734, 1.0, 0.5776, 0.9647, 0.9734, 1.0, 0.8714, 0.6867, 0.9734, 1.0, 0.8714, 0.6867, 0.9734, 1.0, 0.8714, 0.6867, 0.9734, 1.0, 0.8714, 0.6867, 0.9734, 1.0, 0.8714, 0.6867, 0.9734, 1.0, 0.8632, 0.6939, 0.9734, 1.0, 0.8632, 0.6939, 0.9734, 1.0, 0.8714, 0.6867, 0.9734, 1.0, 0.8714, 0.6867, 0.9734, 1.0, 0.8714, 0.6867, 0.9734, 1.0, 0.8714, 0.6867, 0.9734, 1.0, 0.8714, 0.6867, 0.9734, 1.0, 0.8714, 0.6867, 0.9734, 1.0, 0.8714, 0.6867, 0.9734, 1.0, 0.8714, 0.6867, 0.9734, 1.0, 0.8714, 0.6867, 0.9734, 1.0, 0.8714, 0.6867, 0.9734, 1.0, 0.8714, 0.6867, 0.9734, 1.0, 0.8714, 0.6867, 0.9734, 1.0, 0.8714, 0.6867, 0.9734, 1.0, 0.7084, 0.9911, 0.9911, 1.0, 0.5711, 0.9734, 0.9734, 1.0, 0.5776, 0.9647, 0.9734, 1.0, 0.5711, 0.9734, 0.9734, 1.0, 0.5711, 0.9734, 0.9734, 1.0, 0.5711, 0.9734, 0.9734, 1.0, 0.5841, 0.956, 0.9734, 1.0, 0.5776, 0.9647, 0.9734, 1.0, 0.5711, 0.9734, 0.9734, 1.0, 0.5711, 0.9734, 0.9734, 1.0, 0.5711, 0.9734, 0.9734, 1.0, 0.5711, 0.9734, 0.9734, 1.0, 0.5711, 0.9734, 0.9734, 1.0, 0.5711, 0.9734, 0.9734, 1.0, 0.5841, 0.956, 0.9734, 1.0, 0.6105, 0.9216, 0.9734, 1.0, 0.5711, 0.9734, 0.9734, 1.0, 0.5711, 0.9734, 0.9734, 1.0, 0.6105, 0.9216, 0.9734, 1.0, 0.6038, 0.9301, 0.9734, 1.0, 0.5711, 0.9734, 0.9734, 1.0, 0.5711, 0.9734, 0.9734, 1.0, 0.6105, 0.9216, 0.9734, 1.0, 0.5841, 0.956, 0.9734, 1.0, 1.0, 1.0, 1.0, 1.0, 1.0, 1.0, 1.0, 1.0, 1.0, 1.0, 1.0, 1.0, 1.0, 1.0, 1.0, 1.0, 1.0, 1.0, 1.0, 1.0, 1.0, 1.0, 1.0, 1.0, 0.7084, 0.9911, 0.9911, 1.0, 0.6105, 0.9734, 0.9734, 1.0, 0.5711, 0.9734, 0.9734, 1.0, 1.0, 1.0, 1.0, 1.0, 1.0, 1.0, 1.0, 1.0, 1.0, 1.0, 1.0, 1.0])
me_circle_014.use_remesh_preserve_volume = False
me_circle_014.use_remesh_preserve_attributes = False
me_circle_014.use_mirror_vertex_groups = False
me_circle_014.use_paint_bone_selection = False
me_circle_014.use_paint_mask = True
me_circle_014.update()
me_circle_013 = bpy.data.meshes.new('Circle.013')
me_circle_013.from_pydata([(-2.017, 4.0, 3.494), (2.017, 4.0, 3.494), (-2.017, 0.1, 3.494), (2.017, 0.1, 3.494), (-1.119, 2.3, 3.494), (1.119, 2.3, 3.494), (-1.119, 0.1, 3.494), (1.119, 0.1, 3.494), (-0.9514, 2.8, 3.494), (0.9514, 2.8, 3.494), (-0.2798, 3.2, 3.494), (0.2798, 3.2, 3.494), (-2.017, 4.0, 2.894), (2.017, 4.0, 2.894), (-2.017, 0.1, 2.894), (2.017, 0.1, 2.894), (-1.119, 2.3, 2.894), (1.119, 2.3, 2.894), (-1.119, 0.1, 2.894), (1.119, 0.1, 2.894), (-0.9514, 2.8, 2.894), (0.9514, 2.8, 2.894), (-0.2798, 3.2, 2.894), (0.2798, 3.2, 2.894)], [], [(0, 2, 6, 4), (3, 1, 5, 7), (0, 10, 11, 1), (5, 1, 9), (9, 1, 11), (0, 4, 8), (0, 8, 10), (12, 16, 18, 14), (15, 19, 17, 13), (12, 13, 23, 22), (17, 21, 13), (21, 23, 13), (12, 20, 16), (12, 22, 20), (4, 16, 20, 8), (9, 21, 17, 5), (10, 22, 23, 11), (8, 20, 22, 10), (11, 23, 21, 9), (6, 18, 16, 4), (5, 17, 19, 7), (0, 12, 14, 2), (3, 15, 13, 1)])
me_circle_013.polygons.foreach_set('use_smooth', [0, 0, 0, 0, 0, 0, 0, 0, 0, 0, 0, 0, 0, 0, 1, 1, 1, 1, 1, 1, 1, 0, 0])
_uv = me_circle_013.uv_layers.new(name='UVMap')
_uv.uv.foreach_set('vector', [0.048, 0.4321, 0.048, 0.02911, 0.1282, 0.02911, 0.1276, 0.2472, 0.4648, 0.02911, 0.4648, 0.4321, 0.3823, 0.2472, 0.3817, 0.02911, 0.048, 0.4321, 0.222, 0.3541, 0.2879, 0.3541, 0.4648, 0.4321, 0.3823, 0.2472, 0.4648, 0.4321, 0.3635, 0.2988, 0.3635, 0.2988, 0.4648, 0.4321, 0.2879, 0.3541, 0.048, 0.4321, 0.1276, 0.2472, 0.1465, 0.2988, 0.048, 0.4321, 0.1465, 0.2988, 0.222, 0.3541, 0.4638, 0.4317, 0.3816, 0.2474, 0.381, 0.03018, 0.4638, 0.03018, 0.04847, 0.03018, 0.1284, 0.03018, 0.1278, 0.2474, 0.04847, 0.4317, 0.4638, 0.4317, 0.04847, 0.4317, 0.2218, 0.354, 0.2875, 0.354, 0.1278, 0.2474, 0.1466, 0.2989, 0.04847, 0.4317, 0.1466, 0.2989, 0.2218, 0.354, 0.04847, 0.4317, 0.4638, 0.4317, 0.3627, 0.2989, 0.3816, 0.2474, 0.4638, 0.4317, 0.2875, 0.354, 0.3627, 0.2989, 0.4904, 0.1179, 0.4904, 0.02229, 0.571, 0.02229, 0.571, 0.1179, 0.8701, 0.1179, 0.8701, 0.02229, 0.9508, 0.02229, 0.9508, 0.1179, 0.6516, 0.1179, 0.6516, 0.02229, 0.7461, 0.02229, 0.7461, 0.1179, 0.571, 0.1179, 0.571, 0.02229, 0.6516, 0.02229, 0.6516, 0.1179, 0.7461, 0.1179, 0.7461, 0.02229, 0.8701, 0.02229, 0.8701, 0.1179, 0.4915, 0.1175, 0.4915, 0.02478, 0.8081, 0.02478, 0.8081, 0.1175, 0.8693, 0.02439, 0.8693, 0.1179, 0.4913, 0.1179, 0.4913, 0.02439, 0.9535, 0.02383, 0.9535, 0.1179, 0.4911, 0.1179, 0.4911, 0.02383, 0.491, 0.1182, 0.491, 0.02411, 0.9525, 0.02411, 0.9525, 0.1182])
_ca = me_circle_013.color_attributes.new('Col', 'BYTE_COLOR', 'CORNER')
_ca.data.foreach_set('color', [0.402, 0.9734, 0.9734, 1.0, 0.7011, 0.9734, 0.5711, 1.0, 0.7011, 0.9734, 0.5711, 1.0, 0.4287, 0.9823, 0.9473, 1.0, 0.7011, 0.9734, 0.5711, 1.0, 0.402, 0.9734, 0.9734, 1.0, 0.4735, 0.9911, 0.9131, 1.0, 0.7011, 0.9734, 0.5711, 1.0, 0.402, 0.9734, 0.9734, 1.0, 0.402, 0.9734, 0.9734, 1.0, 0.402, 0.9734, 0.9734, 1.0, 0.402, 0.9734, 0.9734, 1.0, 0.4735, 0.9911, 0.9131, 1.0, 0.402, 0.9734, 0.9734, 1.0, 0.402, 0.9734, 0.9734, 1.0, 0.402, 0.9734, 0.9734, 1.0, 0.402, 0.9734, 0.9734, 1.0, 0.402, 0.9734, 0.9734, 1.0, 0.402, 0.9734, 0.9734, 1.0, 0.4287, 0.9823, 0.9473, 1.0, 0.402, 0.9734, 0.9734, 1.0, 0.402, 0.9734, 0.9734, 1.0, 0.402, 0.9734, 0.9734, 1.0, 0.402, 0.9734, 0.9734, 1.0, 0.402, 0.9734, 0.9734, 1.0, 0.5089, 0.9911, 0.9131, 1.0, 0.7011, 0.9734, 0.5711, 1.0, 0.7011, 0.9734, 0.5711, 1.0, 0.7011, 0.9734, 0.5711, 1.0, 0.7011, 0.9734, 0.5711, 1.0, 0.5457, 0.9911, 0.8714, 1.0, 0.402, 0.9734, 0.9734, 1.0, 0.402, 0.9734, 0.9734, 1.0, 0.402, 0.9734, 0.9734, 1.0, 0.402, 0.9734, 0.9734, 1.0, 0.402, 0.9734, 0.9734, 1.0, 0.5457, 0.9911, 0.8714, 1.0, 0.4072, 0.9734, 0.9734, 1.0, 0.402, 0.9734, 0.9734, 1.0, 0.4072, 0.9734, 0.9734, 1.0, 0.402, 0.9734, 0.9734, 1.0, 0.402, 0.9734, 0.9734, 1.0, 0.402, 0.9734, 0.9734, 1.0, 0.402, 0.9734, 0.9734, 1.0, 0.5089, 0.9911, 0.9131, 1.0, 0.402, 0.9734, 0.9734, 1.0, 0.402, 0.9734, 0.9734, 1.0, 0.402, 0.9734, 0.9734, 1.0, 0.4342, 0.9823, 0.956, 1.0, 0.4233, 0.9823, 0.956, 1.0, 0.402, 0.9734, 0.9734, 1.0, 0.402, 0.9734, 0.9734, 1.0, 0.4072, 0.9734, 0.9734, 1.0, 0.4072, 0.9734, 0.9734, 1.0, 0.491, 1.0, 0.9047, 1.0, 0.491, 0.9911, 0.9047, 1.0, 0.402, 0.9734, 0.9734, 1.0, 0.402, 0.9734, 0.9734, 1.0, 0.402, 0.9734, 0.9734, 1.0, 0.4072, 0.9734, 0.9734, 1.0, 0.402, 0.9734, 0.9734, 1.0, 0.402, 0.9734, 0.9734, 1.0, 0.402, 0.9734, 0.9734, 1.0, 0.402, 0.9734, 0.9734, 1.0, 0.402, 0.9734, 0.9734, 1.0, 0.402, 0.9734, 0.9734, 1.0, 0.4072, 0.9734, 0.9734, 1.0, 0.4072, 0.9734, 0.9734, 1.0, 0.7011, 0.9734, 0.5711, 1.0, 0.7011, 0.9734, 0.5711, 1.0, 0.4287, 0.9823, 0.956, 1.0, 0.4342, 0.9823, 0.956, 1.0, 0.491, 0.9911, 0.9047, 1.0, 0.491, 1.0, 0.9047, 1.0, 0.7011, 0.9734, 0.5711, 1.0, 0.7011, 0.9734, 0.5711, 1.0, 0.402, 0.9734, 0.9734, 1.0, 0.402, 0.9734, 0.9734, 1.0, 0.7011, 0.9734, 0.5711, 1.0, 0.7011, 0.9734, 0.5711, 1.0, 0.7011, 0.9734, 0.5711, 1.0, 0.7011, 0.9734, 0.5711, 1.0, 0.402, 0.9734, 0.9734, 1.0, 0.402, 0.9734, 0.9734, 1.0])
me_circle_013.use_remesh_preserve_volume = False
me_circle_013.use_remesh_preserve_attributes = False
me_circle_013.use_mirror_vertex_groups = False
me_circle_013.use_paint_bone_selection = False
me_circle_013.use_paint_mask = True
me_circle_013.update()
me_circle_012 = bpy.data.meshes.new('Circle.012')
me_circle_012.from_pydata([(-0.8068, 1.3, 3.394), (0.8068, 1.3, 3.394), (-0.8068, 0.1, 3.394), (0.8068, 0.1, 3.394), (-0.6455, 1.3, 3.394), (0.6455, 1.3, 3.394), (-0.6455, 0.1, 3.394), (0.6455, 0.1, 3.394), (-0.8068, 1.3, 3.194), (0.8068, 1.3, 3.194), (-0.8068, 0.1, 3.194), (0.8068, 0.1, 3.194), (-0.6455, 1.3, 3.194), (0.6455, 1.3, 3.194), (-0.6455, 0.1, 3.194), (0.6455, 0.1, 3.194), (-1.788, 1.083, 3.413), (-1.788, 0.9219, 3.413), (-1.788, 1.083, 3.174), (-1.788, 0.9219, 3.174), (1.812, 1.083, 3.413), (1.812, 0.9219, 3.413), (1.812, 1.083, 3.174), (1.812, 0.9219, 3.174), (-0.06837, 1.3, 3.394), (-0.06837, 0.1, 3.394), (0.093, 1.3, 3.394), (0.093, 0.1, 3.394), (-0.06837, 1.3, 3.194), (-0.06837, 0.1, 3.194), (0.093, 1.3, 3.194), (0.093, 0.1, 3.194), (-1.788, 0.6833, 3.413), (-1.788, 0.5219, 3.413), (-1.788, 0.6833, 3.174), (-1.788, 0.5219, 3.174), (1.812, 0.6833, 3.413), (1.812, 0.5219, 3.413), (1.812, 0.6833, 3.174), (1.812, 0.5219, 3.174)], [], [(0, 2, 6, 4), (1, 5, 7, 3), (8, 12, 14, 10), (9, 11, 15, 13), (6, 14, 12, 4), (7, 5, 13, 15), (0, 8, 10, 2), (1, 3, 11, 9), (0, 4, 12, 8), (1, 9, 13, 5), (18, 16, 20, 22), (17, 19, 23, 21), (19, 18, 22, 23), (16, 17, 21, 20), (24, 25, 27, 26), (28, 30, 31, 29), (27, 31, 30, 26), (24, 28, 29, 25), (24, 26, 30, 28), (34, 32, 36, 38), (33, 35, 39, 37), (35, 34, 38, 39), (32, 33, 37, 36)])
_uv = me_circle_012.uv_layers.new(name='UVMap')
_uv.uv.foreach_set('vector', [0.6101, 0.2974, 0.6101, 0.1822, 0.634, 0.1822, 0.634, 0.2974, 0.6322, 0.2975, 0.6084, 0.2975, 0.6084, 0.1832, 0.6322, 0.1832, 0.5804, 0.2974, 0.5564, 0.2974, 0.5564, 0.1822, 0.5804, 0.1822, 0.5552, 0.2975, 0.5552, 0.1832, 0.5789, 0.1832, 0.5789, 0.2975, 0.634, 0.1822, 0.6637, 0.1822, 0.6637, 0.2974, 0.634, 0.2974, 0.6084, 0.1832, 0.6084, 0.2975, 0.5789, 0.2975, 0.5789, 0.1832, 0.6101, 0.2974, 0.5804, 0.2974, 0.5804, 0.1822, 0.6101, 0.1822, 0.6322, 0.2975, 0.6322, 0.1832, 0.6616, 0.1832, 0.6616, 0.2975, 0.5804, 0.3166, 0.5564, 0.3166, 0.5564, 0.2974, 0.5804, 0.2974, 0.5552, 0.3165, 0.5552, 0.2975, 0.5789, 0.2975, 0.5789, 0.3165, 0.5584, 0.1827, 0.5897, 0.1827, 0.5897, 0.487, 0.5584, 0.487, 0.6108, 0.1827, 0.642, 0.1827, 0.642, 0.487, 0.6108, 0.487, 0.642, 0.1827, 0.6631, 0.1827, 0.6631, 0.487, 0.642, 0.487, 0.5897, 0.1827, 0.6108, 0.1827, 0.6108, 0.487, 0.5897, 0.487, 0.6107, 0.2971, 0.6107, 0.1826, 0.6341, 0.1826, 0.6341, 0.2971, 0.5816, 0.2971, 0.5581, 0.2971, 0.5581, 0.1826, 0.5816, 0.1826, 0.6341, 0.1826, 0.6632, 0.1826, 0.6632, 0.2971, 0.6341, 0.2971, 0.6107, 0.2971, 0.5816, 0.2971, 0.5816, 0.1826, 0.6107, 0.1826, 0.5816, 0.3162, 0.5581, 0.3162, 0.5581, 0.2971, 0.5816, 0.2971, 0.5576, 0.1819, 0.5889, 0.1819, 0.5889, 0.4863, 0.5576, 0.4863, 0.61, 0.1819, 0.6413, 0.1819, 0.6413, 0.4863, 0.61, 0.4863, 0.6413, 0.1819, 0.6624, 0.1819, 0.6624, 0.4863, 0.6413, 0.4863, 0.5889, 0.1819, 0.61, 0.1819, 0.61, 0.4863, 0.5889, 0.4863])
_ca = me_circle_012.color_attributes.new('Col', 'BYTE_COLOR', 'CORNER')
_ca.data.foreach_set('color', [0.8632, 0.6795, 0.4678, 1.0, 0.9911, 0.5149, 0.402, 1.0, 0.9911, 0.5149, 0.402, 1.0, 0.8632, 0.6724, 0.4678, 1.0, 0.8388, 0.7305, 0.4793, 1.0, 0.8469, 0.7084, 0.4793, 1.0, 0.9911, 0.5149, 0.402, 1.0, 0.9911, 0.5149, 0.402, 1.0, 0.7758, 0.8228, 0.521, 1.0, 0.7758, 0.8148, 0.5149, 1.0, 0.9911, 0.5149, 0.402, 1.0, 0.9911, 0.5149, 0.402, 1.0, 0.7913, 0.7991, 0.5089, 1.0, 0.9911, 0.5149, 0.402, 1.0, 0.9911, 0.5149, 0.402, 1.0, 0.7835, 0.7913, 0.5089, 1.0, 0.9911, 0.5149, 0.402, 1.0, 0.9911, 0.5149, 0.402, 1.0, 0.7835, 0.8148, 0.5149, 1.0, 0.7758, 0.807, 0.521, 1.0, 0.9911, 0.5149, 0.402, 1.0, 0.8308, 0.7305, 0.491, 1.0, 0.8308, 0.7379, 0.4969, 1.0, 0.9911, 0.5149, 0.402, 1.0, 0.8632, 0.6795, 0.4678, 1.0, 0.8469, 0.7084, 0.4735, 1.0, 0.9911, 0.5149, 0.402, 1.0, 0.9911, 0.5149, 0.402, 1.0, 0.7913, 0.7991, 0.5089, 1.0, 0.9911, 0.5149, 0.402, 1.0, 0.9911, 0.5149, 0.402, 1.0, 0.7991, 0.7835, 0.5089, 1.0, 0.8714, 0.6584, 0.4508, 1.0, 0.8796, 0.6584, 0.4564, 1.0, 0.8714, 0.6514, 0.4621, 1.0, 0.8714, 0.6654, 0.4621, 1.0, 0.8469, 0.6939, 0.4621, 1.0, 0.8469, 0.6795, 0.4621, 1.0, 0.8632, 0.6795, 0.4735, 1.0, 0.8632, 0.6795, 0.4678, 1.0, 0.8879, 0.6308, 0.4508, 1.0, 0.8963, 0.6172, 0.4452, 1.0, 0.9131, 0.6172, 0.4397, 1.0, 0.9131, 0.6038, 0.4452, 1.0, 0.956, 0.552, 0.4179, 1.0, 0.9473, 0.5647, 0.4233, 1.0, 0.9131, 0.6105, 0.4397, 1.0, 0.9047, 0.624, 0.4452, 1.0, 0.9473, 0.5647, 0.4233, 1.0, 0.8879, 0.6308, 0.4508, 1.0, 0.855, 0.6939, 0.4621, 1.0, 0.9131, 0.6105, 0.4397, 1.0, 0.8963, 0.6172, 0.4452, 1.0, 0.9473, 0.552, 0.4179, 1.0, 0.956, 0.5457, 0.4179, 1.0, 0.9131, 0.6172, 0.4397, 1.0, 0.8469, 0.6867, 0.4678, 1.0, 0.9911, 0.5149, 0.402, 1.0, 0.9911, 0.5149, 0.402, 1.0, 0.8632, 0.6795, 0.4735, 1.0, 0.7835, 0.7913, 0.5029, 1.0, 0.7835, 0.7913, 0.5029, 1.0, 0.9911, 0.5149, 0.402, 1.0, 0.9911, 0.5149, 0.402, 1.0, 0.9911, 0.5149, 0.402, 1.0, 0.9911, 0.5149, 0.402, 1.0, 0.7991, 0.7835, 0.5029, 1.0, 0.7991, 0.7913, 0.5029, 1.0, 0.8469, 0.6939, 0.4735, 1.0, 0.8388, 0.7084, 0.4735, 1.0, 0.9911, 0.5149, 0.402, 1.0, 0.9911, 0.5149, 0.402, 1.0, 0.8796, 0.6514, 0.4621, 1.0, 0.8796, 0.6514, 0.4621, 1.0, 0.8796, 0.6584, 0.4621, 1.0, 0.8796, 0.6654, 0.4564, 1.0, 0.9823, 0.521, 0.4072, 1.0, 0.9823, 0.521, 0.4072, 1.0, 0.9823, 0.521, 0.4072, 1.0, 0.9823, 0.521, 0.4072, 1.0, 0.9911, 0.5149, 0.402, 1.0, 0.9911, 0.5149, 0.402, 1.0, 0.9911, 0.521, 0.402, 1.0, 0.9911, 0.521, 0.402, 1.0, 0.9911, 0.5149, 0.402, 1.0, 0.9823, 0.521, 0.4072, 1.0, 0.9734, 0.5333, 0.4072, 1.0, 0.9911, 0.521, 0.402, 1.0, 0.9823, 0.521, 0.4072, 1.0, 0.9911, 0.5149, 0.402, 1.0, 0.9911, 0.5149, 0.402, 1.0, 0.9823, 0.521, 0.4072, 1.0])
me_circle_012.use_remesh_preserve_volume = False
me_circle_012.use_remesh_preserve_attributes = False
me_circle_012.use_mirror_vertex_groups = False
me_circle_012.use_paint_bone_selection = False
me_circle_012.use_paint_mask = True
me_circle_012.update()
me_circle_011 = bpy.data.meshes.new('Circle.011')
me_circle_011.from_pydata([(4.034, 4.0, -3.225e-08), (2.017, 4.0, -3.494), (-2.017, 4.0, -3.494), (-4.034, 4.0, 9.364e-07), (-2.017, 4.0, 3.494), (2.017, 4.0, 3.494), (4.034, 3.3, -5.49e-08), (2.017, 3.3, -3.494), (-2.017, 3.3, -3.494), (-4.034, 3.3, 9.137e-07), (-2.017, 3.3, 3.494), (2.017, 3.3, 3.494)], [], [(1, 5, 0), (2, 3, 4), (5, 2, 4), (5, 1, 2), (7, 6, 11), (8, 10, 9), (11, 10, 8), (11, 8, 7), (5, 11, 6, 0), (4, 10, 11, 5), (3, 9, 10, 4), (2, 8, 9, 3), (1, 7, 8, 2), (0, 6, 7, 1)])
_uv = me_circle_011.uv_layers.new(name='UVMap')
_uv.uv.foreach_set('vector', [0.4638, 0.9757, 0.4638, 0.4649, 0.6113, 0.7203, 0.169, 0.9757, 0.02155, 0.7203, 0.169, 0.4649, 0.4638, 0.4649, 0.169, 0.9757, 0.169, 0.4649, 0.4638, 0.4649, 0.4638, 0.9757, 0.169, 0.9757, 0.4679, 0.9779, 0.1723, 0.9779, 0.0245, 0.7219, 0.6157, 0.7219, 0.1723, 0.4658, 0.4679, 0.4658, 0.0245, 0.7219, 0.1723, 0.4658, 0.6157, 0.7219, 0.0245, 0.7219, 0.6157, 0.7219, 0.4679, 0.9779, 0.4622, 0.02938, 0.4622, 0.1012, 0.233, 0.1011, 0.233, 0.02924, 0.2345, 0.1016, 0.2345, 0.02975, 0.4613, 0.02975, 0.4613, 0.1016, 0.04565, 0.1016, 0.04565, 0.02975, 0.2345, 0.02975, 0.2345, 0.1016, 0.2345, 0.02841, 0.2345, 0.1003, 0.04565, 0.1003, 0.04565, 0.02841, 0.4613, 0.02841, 0.4613, 0.1003, 0.2345, 0.1003, 0.2345, 0.02841, 0.233, 0.02924, 0.233, 0.1011, 0.04351, 0.1009, 0.04351, 0.02909])
_ca = me_circle_011.color_attributes.new('Col', 'BYTE_COLOR', 'CORNER')
_ca.data.foreach_set('color', [0.7084, 0.9473, 0.5583, 1.0, 0.7084, 0.9473, 0.5583, 1.0, 0.7084, 0.9473, 0.5583, 1.0, 0.7084, 0.9473, 0.5583, 1.0, 0.7084, 0.9473, 0.5583, 1.0, 0.7084, 0.9473, 0.5583, 1.0, 0.7084, 0.9473, 0.5583, 1.0, 0.7084, 0.9473, 0.5583, 1.0, 0.7084, 0.9473, 0.5583, 1.0, 0.7084, 0.9473, 0.5583, 1.0, 0.7084, 0.9473, 0.5583, 1.0, 0.7084, 0.9473, 0.5583, 1.0, 0.7084, 0.956, 0.5647, 1.0, 0.7084, 0.9473, 0.5583, 1.0, 0.7011, 0.9647, 0.5647, 1.0, 0.7084, 0.956, 0.5647, 1.0, 0.7011, 0.9734, 0.5711, 1.0, 0.7157, 0.9734, 0.5841, 1.0, 0.7011, 0.9647, 0.5647, 1.0, 0.7011, 0.9734, 0.5711, 1.0, 0.7084, 0.956, 0.5647, 1.0, 0.7011, 0.9647, 0.5647, 1.0, 0.7084, 0.956, 0.5647, 1.0, 0.7084, 0.956, 0.5647, 1.0, 0.7011, 0.9647, 0.5647, 1.0, 0.7011, 0.9647, 0.5647, 1.0, 0.7084, 0.9473, 0.5583, 1.0, 0.7084, 0.9473, 0.5583, 1.0, 0.7011, 0.9734, 0.5711, 1.0, 0.7011, 0.9734, 0.5711, 1.0, 0.7011, 0.9647, 0.5647, 1.0, 0.7011, 0.9647, 0.5647, 1.0, 0.7011, 0.9734, 0.5711, 1.0, 0.7011, 0.9647, 0.5647, 1.0, 0.7011, 0.9734, 0.5711, 1.0, 0.7011, 0.9734, 0.5711, 1.0, 0.7011, 0.9647, 0.5711, 1.0, 0.7084, 0.956, 0.5647, 1.0, 0.7011, 0.9647, 0.5647, 1.0, 0.7011, 0.9734, 0.5711, 1.0, 0.7011, 0.9734, 0.5711, 1.0, 0.7084, 0.956, 0.5583, 1.0, 0.7084, 0.956, 0.5647, 1.0, 0.7084, 0.9734, 0.5776, 1.0, 0.7084, 0.9473, 0.5583, 1.0, 0.7084, 0.9473, 0.5583, 1.0, 0.7084, 0.9473, 0.5583, 1.0, 0.7084, 0.9473, 0.5583, 1.0])
me_circle_011.use_remesh_preserve_volume = False
me_circle_011.use_remesh_preserve_attributes = False
me_circle_011.use_mirror_vertex_groups = False
me_circle_011.use_paint_bone_selection = False
me_circle_011.use_paint_mask = True
me_circle_011.update()
me_circle_010 = bpy.data.meshes.new('Circle.010')
me_circle_010.from_pydata([(-2.017, 3.3, 3.494), (2.017, 3.3, 3.494), (-2.017, 0.1, 3.494), (2.017, 0.1, 3.494), (-1.145, 3.3, 3.494), (1.145, 3.3, 3.494), (-1.145, 0.1, 3.494), (1.145, 0.1, 3.494), (-2.017, 3.3, 2.894), (2.017, 3.3, 2.894), (-2.017, 0.1, 2.894), (2.017, 0.1, 2.894), (-1.145, 3.3, 2.894), (1.145, 3.3, 2.894), (-1.145, 0.1, 2.894), (1.145, 0.1, 2.894)], [], [(0, 2, 6, 4), (1, 5, 7, 3), (8, 12, 14, 10), (9, 11, 15, 13), (6, 14, 12, 4), (7, 5, 13, 15), (0, 8, 10, 2), (1, 3, 11, 9)])
_uv = me_circle_010.uv_layers.new(name='UVMap')
_uv.uv.foreach_set('vector', [0.0476, 0.03039, 0.0476, 0.4289, 0.1268, 0.4289, 0.1268, 0.03039, 0.4651, 0.4307, 0.3804, 0.4307, 0.3804, 0.02992, 0.4651, 0.02992, 0.04785, 0.02777, 0.1251, 0.02777, 0.1251, 0.4301, 0.04785, 0.4301, 0.3831, 0.4318, 0.3831, 0.02937, 0.467, 0.02937, 0.467, 0.4318, 0.4672, 0.4301, 0.3827, 0.4301, 0.3827, 0.02976, 0.4672, 0.02976, 0.04996, 0.4313, 0.04996, 0.03144, 0.1249, 0.03144, 0.1249, 0.4313, 0.4666, 0.4312, 0.3834, 0.4312, 0.3834, 0.02718, 0.4666, 0.02718, 0.04975, 0.4302, 0.04975, 0.03079, 0.1238, 0.03079, 0.1238, 0.4302])
_ca = me_circle_010.color_attributes.new('Col', 'BYTE_COLOR', 'CORNER')
_ca.data.foreach_set('color', [0.6867, 1.0, 0.5776, 1.0, 1.0, 0.4969, 0.402, 1.0, 1.0, 0.4969, 0.402, 1.0, 0.6867, 1.0, 0.5776, 1.0, 0.6867, 1.0, 0.5776, 1.0, 0.6867, 1.0, 0.5776, 1.0, 1.0, 0.4969, 0.402, 1.0, 1.0, 0.4969, 0.402, 1.0, 0.6867, 1.0, 0.5776, 1.0, 0.6867, 1.0, 0.5776, 1.0, 1.0, 0.4969, 0.402, 1.0, 1.0, 0.4969, 0.402, 1.0, 0.6867, 1.0, 0.5776, 1.0, 1.0, 0.4969, 0.402, 1.0, 1.0, 0.4969, 0.402, 1.0, 0.6867, 1.0, 0.5776, 1.0, 1.0, 0.4969, 0.402, 1.0, 1.0, 0.4969, 0.402, 1.0, 0.6867, 1.0, 0.5776, 1.0, 0.6867, 1.0, 0.5776, 1.0, 1.0, 0.4969, 0.402, 1.0, 0.6867, 1.0, 0.5776, 1.0, 0.6867, 1.0, 0.5776, 1.0, 1.0, 0.4969, 0.402, 1.0, 0.6867, 1.0, 0.5776, 1.0, 0.6867, 1.0, 0.5776, 1.0, 1.0, 0.4969, 0.402, 1.0, 1.0, 0.4969, 0.402, 1.0, 0.6867, 1.0, 0.5776, 1.0, 1.0, 0.4969, 0.402, 1.0, 1.0, 0.4969, 0.402, 1.0, 0.6867, 1.0, 0.5776, 1.0])
me_circle_010.use_remesh_preserve_volume = False
me_circle_010.use_remesh_preserve_attributes = False
me_circle_010.use_mirror_vertex_groups = False
me_circle_010.use_paint_bone_selection = False
me_circle_010.use_paint_mask = True
me_circle_010.update()
me_circle_008 = bpy.data.meshes.new('Circle.008')
me_circle_008.from_pydata([(0.6013, 3.242, 3.494), (0.6013, 0.7582, 3.494), (4.768e-07, 0.1, 3.494), (1.236, 0.7582, 3.494), (-0.6013, 0.7582, 3.494), (-0.6013, 3.242, 3.494), (-1.236, 0.7582, 3.494), (-1.236, 0.1, 3.494), (1.236, 0.1, 3.494), (4.768e-07, 3.242, 3.494), (0.6013, 3.242, 2.894), (0.6013, 0.7582, 2.894), (4.589e-07, 0.1, 2.894), (1.236, 0.7582, 2.894), (-0.6013, 0.7582, 2.894), (-0.6013, 3.242, 2.894), (-1.236, 0.7582, 2.894), (-1.236, 0.1, 2.894), (1.236, 0.1, 2.894), (4.589e-07, 3.242, 2.894)], [], [(9, 5, 4, 2), (6, 7, 2, 4), (8, 3, 1, 2), (0, 9, 2, 1), (19, 12, 14, 15), (16, 14, 12, 17), (18, 12, 11, 13), (10, 11, 12, 19), (1, 11, 10, 0), (5, 15, 14, 4), (3, 13, 11, 1), (4, 14, 16, 6)])
_uv = me_circle_008.uv_layers.new(name='UVMap')
_uv.uv.foreach_set('vector', [0.2538, 0.3515, 0.1925, 0.3515, 0.1925, 0.09839, 0.2538, 0.03131, 0.1279, 0.09839, 0.1279, 0.03131, 0.2538, 0.03131, 0.1925, 0.09839, 0.3797, 0.03131, 0.3797, 0.09839, 0.3151, 0.09839, 0.2538, 0.03131, 0.3151, 0.3515, 0.2538, 0.3515, 0.2538, 0.03131, 0.3151, 0.09839, 0.2535, 0.3525, 0.2535, 0.0305, 0.3151, 0.09797, 0.3151, 0.3525, 0.3802, 0.09797, 0.3151, 0.09797, 0.2535, 0.0305, 0.3802, 0.0305, 0.1268, 0.0305, 0.2535, 0.0305, 0.1918, 0.09797, 0.1268, 0.09797, 0.1918, 0.3525, 0.1918, 0.09797, 0.2535, 0.0305, 0.2535, 0.3525, 0.5689, 0.09109, 0.5689, 0.04453, 0.9543, 0.04453, 0.9543, 0.09109, 0.9503, 0.04578, 0.9503, 0.09, 0.5843, 0.09, 0.5843, 0.04578, 0.4704, 0.09109, 0.4704, 0.04453, 0.5689, 0.04453, 0.5689, 0.09109, 0.5843, 0.04578, 0.5843, 0.09, 0.4907, 0.09, 0.4907, 0.04578])
_ca = me_circle_008.color_attributes.new('Col', 'BYTE_COLOR', 'CORNER')
_ca.data.foreach_set('color', [1.0, 0.4969, 0.402, 1.0, 1.0, 0.4969, 0.402, 1.0, 0.9131, 0.4621, 0.807, 1.0, 0.8796, 0.4564, 0.9911, 1.0, 0.9047, 0.4564, 0.8388, 1.0, 0.8796, 0.4564, 1.0, 1.0, 0.8796, 0.4564, 0.9911, 1.0, 0.9131, 0.4621, 0.807, 1.0, 0.8796, 0.4564, 0.9911, 1.0, 0.8963, 0.4621, 0.8469, 1.0, 0.9047, 0.4621, 0.7991, 1.0, 0.8796, 0.4564, 0.9911, 1.0, 1.0, 0.4969, 0.402, 1.0, 1.0, 0.4969, 0.402, 1.0, 0.8796, 0.4564, 0.9911, 1.0, 0.9047, 0.4621, 0.7991, 1.0, 1.0, 0.4969, 0.402, 1.0, 0.8796, 0.4564, 0.956, 1.0, 0.9301, 0.4735, 0.6939, 1.0, 1.0, 0.4969, 0.402, 1.0, 0.9216, 0.4621, 0.7682, 1.0, 0.9301, 0.4735, 0.6939, 1.0, 0.8796, 0.4564, 0.956, 1.0, 0.8796, 0.4564, 0.9911, 1.0, 0.8796, 0.4564, 1.0, 1.0, 0.8796, 0.4564, 1.0, 1.0, 0.8796, 0.4564, 1.0, 1.0, 0.8796, 0.4564, 1.0, 1.0, 1.0, 0.4969, 0.402, 1.0, 0.9387, 0.4735, 0.6654, 1.0, 0.8796, 0.4564, 0.956, 1.0, 1.0, 0.4969, 0.402, 1.0, 0.9047, 0.4621, 0.7991, 1.0, 0.9387, 0.4735, 0.6654, 1.0, 1.0, 0.4969, 0.402, 1.0, 1.0, 0.4969, 0.402, 1.0, 1.0, 0.4969, 0.402, 1.0, 1.0, 0.4969, 0.402, 1.0, 0.9301, 0.4735, 0.6939, 1.0, 0.9131, 0.4621, 0.807, 1.0, 0.8963, 0.4621, 0.8469, 1.0, 0.9387, 0.4678, 0.7011, 1.0, 0.9387, 0.4735, 0.6654, 1.0, 0.9047, 0.4621, 0.7991, 1.0, 0.9131, 0.4621, 0.807, 1.0, 0.9301, 0.4735, 0.6939, 1.0, 0.9216, 0.4621, 0.7682, 1.0, 0.9047, 0.4564, 0.8388, 1.0])
me_circle_008.use_remesh_preserve_volume = False
me_circle_008.use_remesh_preserve_attributes = False
me_circle_008.use_mirror_vertex_groups = False
me_circle_008.use_paint_bone_selection = False
me_circle_008.use_paint_mask = True
me_circle_008.update()
me_circle_004 = bpy.data.meshes.new('Circle.004')
me_circle_004.from_pydata([(4.034, 4.0, -3.225e-08), (2.017, 4.0, -3.494), (-2.017, 4.0, -3.494), (-4.034, 4.0, 9.364e-07), (-2.017, 4.0, 3.494), (2.017, 4.0, 3.494), (4.034, 3.7, -5.49e-08), (2.017, 3.7, -3.494), (-2.017, 3.7, -3.494), (-4.034, 3.7, 9.137e-07), (-2.017, 3.7, 3.494), (2.017, 3.7, 3.494)], [], [(1, 5, 0), (2, 3, 4), (5, 2, 4), (5, 1, 2), (7, 6, 11), (8, 10, 9), (11, 10, 8), (11, 8, 7)])
_uv = me_circle_004.uv_layers.new(name='UVMap')
_uv.uv.foreach_set('vector', [0.4608, 0.9814, 0.4608, 0.4687, 0.6088, 0.7251, 0.1649, 0.9814, 0.01688, 0.7251, 0.1649, 0.4687, 0.4608, 0.4687, 0.1649, 0.9814, 0.1649, 0.4687, 0.4608, 0.4687, 0.4608, 0.9814, 0.1649, 0.9814, 0.4629, 0.9834, 0.1646, 0.9834, 0.0155, 0.7251, 0.6121, 0.7251, 0.1646, 0.4668, 0.4629, 0.4668, 0.0155, 0.7251, 0.1646, 0.4668, 0.6121, 0.7251, 0.0155, 0.7251, 0.6121, 0.7251, 0.4629, 0.9834])
_ca = me_circle_004.color_attributes.new('Col', 'BYTE_COLOR', 'CORNER')
_ca.data.foreach_set('color', [1.0, 0.4969, 0.402, 1.0, 1.0, 0.4969, 0.402, 1.0, 1.0, 0.4969, 0.402, 1.0, 1.0, 0.4969, 0.402, 1.0, 1.0, 0.4969, 0.402, 1.0, 1.0, 0.4969, 0.402, 1.0, 1.0, 0.4969, 0.402, 1.0, 1.0, 0.4969, 0.402, 1.0, 1.0, 0.4969, 0.402, 1.0, 1.0, 0.4969, 0.402, 1.0, 1.0, 0.4969, 0.402, 1.0, 1.0, 0.4969, 0.402, 1.0, 1.0, 0.4969, 0.402, 1.0, 1.0, 0.4969, 0.402, 1.0, 1.0, 0.4969, 0.402, 1.0, 1.0, 0.4969, 0.402, 1.0, 1.0, 0.4969, 0.402, 1.0, 1.0, 0.4969, 0.402, 1.0, 1.0, 0.4969, 0.402, 1.0, 1.0, 0.4969, 0.402, 1.0, 1.0, 0.4969, 0.402, 1.0, 1.0, 0.4969, 0.402, 1.0, 1.0, 0.4969, 0.402, 1.0, 1.0, 0.4969, 0.402, 1.0])
me_circle_004.use_remesh_preserve_volume = False
me_circle_004.use_remesh_preserve_attributes = False
me_circle_004.use_mirror_vertex_groups = False
me_circle_004.update()
me_circle_002 = bpy.data.meshes.new('Circle.002')
me_circle_002.from_pydata([(0.6013, 3.242, 3.494), (4.768e-07, 4.0, 3.494), (-2.017, 4.0, 3.494), (2.017, 4.0, 3.494), (-2.017, 0.1, 3.494), (2.017, 0.1, 3.494), (1.236, 3.242, 3.494), (1.236, 0.7582, 3.494), (-0.6013, 3.242, 3.494), (-1.236, 3.242, 3.494), (-1.236, 0.7582, 3.494), (-1.236, 0.1, 3.494), (1.236, 0.1, 3.494), (0.6013, 3.242, 2.894), (4.589e-07, 4.0, 2.894), (-2.017, 4.0, 2.894), (2.017, 4.0, 2.894), (-2.017, 0.1, 2.894), (2.017, 0.1, 2.894), (1.236, 3.242, 2.894), (1.236, 0.7582, 2.894), (-0.6013, 3.242, 2.894), (-1.236, 3.242, 2.894), (-1.236, 0.7582, 2.894), (-1.236, 0.1, 2.894), (1.236, 0.1, 2.894)], [], [(5, 3, 6, 7), (3, 1, 0, 6), (2, 4, 10, 9), (1, 2, 9, 8), (10, 4, 11), (7, 12, 5), (21, 13, 0, 8), (0, 1, 8), (10, 23, 22, 9), (0, 13, 19, 6), (9, 22, 21, 8), (6, 19, 20, 7), (10, 11, 24, 23), (3, 5, 18, 16), (2, 15, 17, 4), (12, 7, 20, 25), (20, 19, 13, 21, 22, 23, 24, 17, 15, 14, 16, 18, 25)])
_uv = me_circle_002.uv_layers.new(name='UVMap')
_uv.uv.foreach_set('vector', [0.4617, 0.03012, 0.4617, 0.4312, 0.3813, 0.3533, 0.3813, 0.09782, 0.4617, 0.4312, 0.2542, 0.4312, 0.3161, 0.3533, 0.3813, 0.3533, 0.04677, 0.4312, 0.04677, 0.03012, 0.1271, 0.09782, 0.1271, 0.3533, 0.2542, 0.4312, 0.04677, 0.4312, 0.1271, 0.3533, 0.1924, 0.3533, 0.1271, 0.09782, 0.04677, 0.03012, 0.1271, 0.03012, 0.3813, 0.09782, 0.3813, 0.03012, 0.4617, 0.03012, 0.6132, 0.02204, 0.8657, 0.02204, 0.8657, 0.1156, 0.6132, 0.1156, 0.3161, 0.3533, 0.2542, 0.4312, 0.1924, 0.3533, 0.6112, 0.1144, 0.6112, 0.02448, 0.9571, 0.02448, 0.9571, 0.1144, 0.8657, 0.1156, 0.8657, 0.02204, 0.9552, 0.02204, 0.9552, 0.1156, 0.499, 0.1156, 0.499, 0.02204, 0.6132, 0.02204, 0.6132, 0.1156, 0.952, 0.02337, 0.952, 0.1142, 0.6097, 0.1142, 0.6097, 0.02337, 0.6112, 0.1144, 0.4988, 0.1144, 0.4988, 0.02448, 0.6112, 0.02448, 0.9591, 0.1125, 0.4953, 0.1125, 0.4953, 0.02218, 0.9591, 0.02218, 0.9499, 0.02689, 0.9499, 0.1136, 0.4964, 0.1136, 0.4964, 0.02689, 0.4955, 0.02337, 0.6097, 0.02337, 0.6097, 0.1142, 0.4955, 0.1142, 0.1267, 0.1003, 0.1267, 0.3551, 0.1918, 0.3551, 0.3152, 0.3551, 0.3803, 0.3551, 0.3803, 0.1003, 0.3803, 0.03272, 0.4604, 0.03272, 0.4604, 0.4329, 0.2535, 0.4329, 0.04649, 0.4329, 0.04649, 0.03272, 0.1267, 0.03272])
_ca = me_circle_002.color_attributes.new('Col', 'BYTE_COLOR', 'CORNER')
_ca.data.foreach_set('color', [0.8796, 0.4564, 1.0, 1.0, 1.0, 0.4969, 0.402, 1.0, 1.0, 0.4969, 0.402, 1.0, 0.8796, 0.4564, 0.9216, 1.0, 1.0, 0.4969, 0.402, 1.0, 1.0, 0.4969, 0.402, 1.0, 1.0, 0.4969, 0.402, 1.0, 1.0, 0.4969, 0.402, 1.0, 1.0, 0.4969, 0.402, 1.0, 0.8796, 0.4564, 1.0, 1.0, 0.8796, 0.4564, 0.9823, 1.0, 1.0, 0.4969, 0.402, 1.0, 1.0, 0.4969, 0.402, 1.0, 1.0, 0.4969, 0.402, 1.0, 1.0, 0.4969, 0.402, 1.0, 1.0, 0.4969, 0.402, 1.0, 0.8796, 0.4564, 0.9823, 1.0, 0.8796, 0.4564, 1.0, 1.0, 0.8796, 0.4564, 1.0, 1.0, 0.8796, 0.4564, 0.9216, 1.0, 0.8796, 0.4564, 1.0, 1.0, 0.8796, 0.4621, 1.0, 1.0, 1.0, 1.0, 1.0, 1.0, 1.0, 1.0, 1.0, 1.0, 1.0, 1.0, 1.0, 1.0, 1.0, 1.0, 1.0, 1.0, 1.0, 0.4969, 0.402, 1.0, 1.0, 0.4969, 0.402, 1.0, 1.0, 0.4969, 0.402, 1.0, 0.8796, 0.4564, 1.0, 1.0, 0.8796, 0.4564, 1.0, 1.0, 0.9473, 0.7305, 1.0, 1.0, 0.9387, 0.7084, 1.0, 1.0, 1.0, 1.0, 1.0, 1.0, 1.0, 1.0, 1.0, 1.0, 1.0, 1.0, 1.0, 1.0, 1.0, 1.0, 1.0, 1.0, 1.0, 1.0, 1.0, 1.0, 1.0, 1.0, 1.0, 1.0, 1.0, 1.0, 1.0, 1.0, 1.0, 1.0, 1.0, 1.0, 1.0, 0.4969, 0.402, 1.0, 1.0, 0.4969, 0.402, 1.0, 0.8796, 0.4564, 0.8879, 1.0, 0.8796, 0.4564, 0.8714, 1.0, 0.8796, 0.4564, 1.0, 1.0, 0.8796, 0.4564, 1.0, 1.0, 0.8796, 0.4564, 1.0, 1.0, 0.8796, 0.4564, 1.0, 1.0, 1.0, 0.4969, 0.402, 1.0, 0.8879, 0.4621, 0.9216, 1.0, 0.8879, 0.4621, 0.9216, 1.0, 1.0, 0.4969, 0.402, 1.0, 1.0, 0.4969, 0.402, 1.0, 1.0, 0.4969, 0.402, 1.0, 0.8796, 0.4564, 1.0, 1.0, 0.8796, 0.4564, 1.0, 1.0, 0.8796, 0.4564, 1.0, 1.0, 0.8796, 0.4564, 0.8714, 1.0, 0.8796, 0.4564, 0.8879, 1.0, 0.8796, 0.4564, 1.0, 1.0, 0.8796, 0.4564, 0.8879, 1.0, 1.0, 0.4969, 0.402, 1.0, 1.0, 0.4969, 0.402, 1.0, 1.0, 0.4969, 0.402, 1.0, 1.0, 0.4969, 0.402, 1.0, 0.8796, 0.4564, 0.9131, 1.0, 0.8796, 0.4564, 1.0, 1.0, 0.8796, 0.4564, 1.0, 1.0, 1.0, 0.4969, 0.402, 1.0, 1.0, 0.4969, 0.402, 1.0, 1.0, 0.4969, 0.402, 1.0, 0.8796, 0.4564, 1.0, 1.0, 0.8796, 0.4564, 1.0, 1.0])
me_circle_002.use_remesh_preserve_volume = False
me_circle_002.use_remesh_preserve_attributes = False
me_circle_002.use_mirror_vertex_groups = False
me_circle_002.use_paint_bone_selection = False
me_circle_002.use_paint_mask = True
me_circle_002.update()
me_circle_001 = bpy.data.meshes.new('Circle.001')
me_circle_001.from_pydata([(-2.017, 4.0, 3.494), (2.017, 4.0, 3.494), (4.034, 0.0, -2.21e-07), (2.017, 0.0, -3.494), (-2.017, 0.0, -3.494), (-4.034, 0.0, 7.477e-07), (-2.017, 0.0, 3.494), (2.017, 0.0, 3.494), (-4.034, 2.0, 8.42e-07), (4.034, 2.0, -1.266e-07), (2.017, 1.0, -3.494), (-2.017, 1.0, -3.494), (-4.034, 3.0, 9.175e-07), (4.034, 3.0, -5.113e-08), (3.026, 4.0, 1.747), (2.017, 4.0, 1.794), (-3.026, 4.0, 1.747), (-2.017, 4.0, 1.794)], [], [(9, 3, 10, 13), (0, 1, 4), (0, 6, 7, 1), (14, 15, 1), (7, 6, 4), (3, 2, 7), (7, 4, 3), (4, 6, 5), (4, 5, 8), (8, 5, 6, 0), (1, 7, 2, 9), (9, 2, 3), (3, 4, 1), (1, 9, 13, 14), (4, 8, 12, 11), (10, 15, 14, 13), (1, 15, 10, 3), (8, 0, 16, 12), (16, 0, 17), (11, 12, 16, 17), (0, 4, 11, 17)])
_uv = me_circle_001.uv_layers.new(name='UVMap')
_uv.uv.foreach_set('vector', [0.266, 0.1356, 0.05331, 0.02848, 0.05331, 0.08204, 0.266, 0.1892, 0.8086, 0.4857, 0.5714, 0.4857, 0.8086, 0.1904, 0.1898, 0.2549, 0.1898, 0.03077, 0.4652, 0.03077, 0.4652, 0.2549, 0.1435, 0.12, 0.1534, 0.07188, 0.08261, 0.03265, 0.01188, 0.7275, 0.1614, 0.4685, 0.61, 0.7275, 0.4605, 0.9865, 0.1614, 0.9865, 0.01188, 0.7275, 0.01188, 0.7275, 0.61, 0.7275, 0.4605, 0.9865, 0.61, 0.7275, 0.1614, 0.4685, 0.4605, 0.4685, 0.04784, 0.03437, 0.2644, 0.02894, 0.2669, 0.1432, 0.2669, 0.1432, 0.2644, 0.02894, 0.4633, 0.0235, 0.4681, 0.2521, 0.4651, 0.2427, 0.4651, 0.02848, 0.266, 0.02848, 0.266, 0.1356, 0.266, 0.1356, 0.266, 0.02848, 0.05331, 0.02848, 0.5714, 0.1904, 0.8086, 0.1904, 0.5714, 0.4857, 0.4651, 0.2427, 0.266, 0.1356, 0.266, 0.1892, 0.3588, 0.2427, 0.04784, 0.03437, 0.2669, 0.1432, 0.2813, 0.1988, 0.04906, 0.09152, 0.44, 0.07327, 0.1534, 0.07188, 0.1435, 0.12, 0.2352, 0.1888, 0.08261, 0.03265, 0.1534, 0.07188, 0.44, 0.07327, 0.4644, 0.02293, 0.2669, 0.1432, 0.4681, 0.2521, 0.3643, 0.2548, 0.2813, 0.1988, 0.1434, 0.1183, 0.08256, 0.031, 0.1534, 0.07023, 0.44, 0.07162, 0.2352, 0.1871, 0.1434, 0.1183, 0.1534, 0.07023, 0.08256, 0.031, 0.4643, 0.02128, 0.44, 0.07162, 0.1534, 0.07023])
_ca = me_circle_001.color_attributes.new('Col', 'BYTE_COLOR', 'CORNER')
_ca.data.foreach_set('color', [0.7379, 0.5583, 1.0, 1.0, 0.5029, 0.7913, 1.0, 1.0, 0.5029, 0.7913, 1.0, 1.0, 0.8796, 0.4564, 1.0, 1.0, 0.8388, 0.4851, 1.0, 1.0, 0.8388, 0.4851, 1.0, 1.0, 0.5029, 0.7913, 1.0, 1.0, 0.7682, 0.5333, 1.0, 1.0, 0.521, 0.7682, 1.0, 1.0, 0.5149, 0.7758, 1.0, 1.0, 0.521, 0.7682, 1.0, 1.0, 0.8388, 0.4851, 1.0, 1.0, 0.8388, 0.4851, 1.0, 1.0, 0.8388, 0.4851, 1.0, 1.0, 0.552, 0.7913, 1.0, 1.0, 0.521, 0.7682, 1.0, 1.0, 0.5271, 0.7682, 1.0, 1.0, 0.521, 0.7682, 1.0, 1.0, 0.521, 0.7682, 1.0, 1.0, 0.552, 0.7913, 1.0, 1.0, 0.552, 0.7913, 1.0, 1.0, 0.5271, 0.7682, 1.0, 1.0, 0.521, 0.7682, 1.0, 1.0, 0.5271, 0.7682, 1.0, 1.0, 0.521, 0.7682, 1.0, 1.0, 0.521, 0.7682, 1.0, 1.0, 0.521, 0.7682, 1.0, 1.0, 0.521, 0.7682, 1.0, 1.0, 0.7305, 0.5711, 1.0, 1.0, 0.7305, 0.5711, 1.0, 1.0, 0.521, 0.7682, 1.0, 1.0, 0.5333, 0.7529, 1.0, 1.0, 0.8388, 0.4851, 1.0, 1.0, 0.8796, 0.4564, 1.0, 1.0, 0.491, 0.807, 1.0, 1.0, 0.491, 0.807, 1.0, 1.0, 0.7379, 0.5583, 1.0, 1.0, 0.7379, 0.5583, 1.0, 1.0, 0.491, 0.807, 1.0, 1.0, 0.5029, 0.7913, 1.0, 1.0, 0.5029, 0.7913, 1.0, 1.0, 0.5029, 0.7913, 1.0, 1.0, 0.8388, 0.4851, 1.0, 1.0, 0.8796, 0.4564, 1.0, 1.0, 0.7379, 0.5583, 1.0, 1.0, 0.8796, 0.4564, 1.0, 1.0, 0.8796, 0.4564, 1.0, 1.0, 0.521, 0.7682, 1.0, 1.0, 0.7305, 0.5711, 1.0, 1.0, 0.8388, 0.4851, 1.0, 1.0, 0.521, 0.7682, 1.0, 1.0, 0.5029, 0.7913, 1.0, 1.0, 0.8388, 0.4851, 1.0, 1.0, 0.8388, 0.4851, 1.0, 1.0, 0.8796, 0.4564, 1.0, 1.0, 0.8388, 0.4851, 1.0, 1.0, 0.8388, 0.4851, 1.0, 1.0, 0.491, 0.807, 1.0, 1.0, 0.491, 0.807, 1.0, 1.0, 0.7305, 0.5711, 1.0, 1.0, 0.8388, 0.4851, 1.0, 1.0, 0.8308, 0.491, 1.0, 1.0, 0.8388, 0.4851, 1.0, 1.0, 0.8469, 0.5029, 1.0, 1.0, 0.8388, 0.4851, 1.0, 1.0, 0.8388, 0.4851, 1.0, 1.0, 0.521, 0.7682, 1.0, 1.0, 0.807, 0.5029, 1.0, 1.0, 0.8308, 0.491, 1.0, 1.0, 0.8308, 0.4851, 1.0, 1.0, 0.8796, 0.4564, 1.0, 1.0, 0.5029, 0.7913, 1.0, 1.0, 0.5029, 0.7913, 1.0, 1.0, 0.8796, 0.4564, 1.0, 1.0])
me_circle_001.use_remesh_preserve_volume = False
me_circle_001.use_remesh_preserve_attributes = False
me_circle_001.use_mirror_vertex_groups = False
me_circle_001.update()
me_circle_006 = bpy.data.meshes.new('Circle.006')
me_circle_006.from_pydata([(-2.017, 4.0, 3.494), (2.017, 4.0, 3.494), (-2.017, 0.1, 3.494), (2.017, 0.1, 3.494), (-1.271, 2.8, 3.494), (1.271, 2.8, 3.494), (-1.271, 0.1, 3.494), (1.271, 0.1, 3.494), (-2.014, 3.533, 2.969), (2.009, 3.526, 2.96), (-2.028, 0.1, 2.994), (2.028, 0.1, 2.994), (-1.271, 2.8, 2.994), (1.271, 2.8, 2.994), (-1.271, 0.1, 2.994), (1.271, 0.1, 2.994)], [], [(0, 2, 6, 4), (3, 1, 5, 7), (1, 0, 4, 5), (12, 14, 10, 8), (15, 13, 9, 11), (13, 12, 8, 9), (7, 5, 13, 15), (4, 6, 14, 12), (4, 12, 13, 5), (1, 3, 11, 9), (0, 8, 10, 2)])
_uv = me_circle_006.uv_layers.new(name='UVMap')
_uv.uv.foreach_set('vector', [0.4592, 0.02876, 0.4592, 0.3939, 0.3836, 0.3939, 0.3836, 0.1344, 0.05056, 0.3939, 0.05056, 0.02876, 0.1262, 0.1344, 0.1262, 0.3939, 0.05056, 0.02876, 0.4592, 0.02876, 0.3836, 0.1344, 0.1262, 0.1344, 0.1241, 0.1299, 0.1241, 0.3917, 0.04672, 0.3917, 0.04816, 0.06477, 0.3838, 0.3916, 0.3835, 0.1298, 0.4588, 0.06539, 0.4612, 0.3914, 0.3835, 0.1298, 0.1241, 0.1299, 0.04816, 0.06477, 0.4588, 0.06539, 0.4977, 0.03223, 0.9426, 0.03223, 0.9426, 0.1188, 0.4977, 0.1188, 0.4977, 0.1165, 0.9426, 0.1165, 0.9426, 0.02994, 0.4977, 0.02994, 0.4937, 0.1132, 0.4937, 0.02442, 0.945, 0.02442, 0.945, 0.1132, 0.9497, 0.1208, 0.4896, 0.1208, 0.4896, 0.02425, 0.8937, 0.02705, 0.9428, 0.02676, 0.8896, 0.1162, 0.4983, 0.1173, 0.4983, 0.02676])
_ca = me_circle_006.color_attributes.new('Col', 'BYTE_COLOR', 'CORNER')
_ca.data.foreach_set('color', [0.8796, 0.4564, 1.0, 1.0, 0.491, 0.807, 1.0, 1.0, 0.491, 0.807, 1.0, 1.0, 0.855, 0.4735, 1.0, 1.0, 0.491, 0.807, 1.0, 1.0, 0.8796, 0.4564, 1.0, 1.0, 0.8796, 0.4564, 1.0, 1.0, 0.491, 0.807, 1.0, 1.0, 0.8796, 0.4564, 1.0, 1.0, 0.8796, 0.4564, 1.0, 1.0, 0.8796, 0.4564, 1.0, 1.0, 0.8796, 0.4564, 1.0, 1.0, 0.8796, 0.4564, 1.0, 1.0, 0.491, 0.807, 1.0, 1.0, 0.491, 0.807, 1.0, 1.0, 0.8796, 0.4564, 1.0, 1.0, 0.491, 0.807, 1.0, 1.0, 0.8796, 0.4564, 1.0, 1.0, 0.8796, 0.4564, 1.0, 1.0, 0.491, 0.807, 1.0, 1.0, 0.8796, 0.4564, 1.0, 1.0, 0.8796, 0.4564, 1.0, 1.0, 0.8796, 0.4564, 1.0, 1.0, 0.8796, 0.4564, 1.0, 1.0, 0.491, 0.807, 1.0, 1.0, 0.8796, 0.4564, 1.0, 1.0, 0.8796, 0.4564, 1.0, 1.0, 0.491, 0.807, 1.0, 1.0, 0.6445, 0.552, 1.0, 1.0, 0.491, 0.7991, 1.0, 1.0, 0.4969, 0.7913, 1.0, 1.0, 0.6654, 0.5149, 1.0, 1.0, 0.7305, 0.4508, 1.0, 1.0, 0.7305, 0.4508, 1.0, 1.0, 0.7305, 0.4452, 1.0, 1.0, 0.7305, 0.4452, 1.0, 1.0, 0.8796, 0.4564, 1.0, 1.0, 0.491, 0.807, 1.0, 1.0, 0.491, 0.807, 1.0, 1.0, 0.8796, 0.4564, 1.0, 1.0, 0.8796, 0.4564, 1.0, 1.0, 0.8796, 0.4564, 1.0, 1.0, 0.491, 0.807, 1.0, 1.0, 0.491, 0.807, 1.0, 1.0])
me_circle_006.use_remesh_preserve_volume = False
me_circle_006.use_remesh_preserve_attributes = False
me_circle_006.use_mirror_vertex_groups = False
me_circle_006.use_paint_bone_selection = False
me_circle_006.use_paint_mask = True
me_circle_006.update()
me_circle_005 = bpy.data.meshes.new('Circle.005')
me_circle_005.from_pydata([(4.034, 4.0, -3.225e-08), (2.017, 4.0, -3.494), (-2.017, 4.0, -3.494), (-4.034, 4.0, 9.364e-07), (-2.017, 4.0, 3.494), (2.017, 4.0, 3.494), (4.034, 3.483, -7.127e-08), (2.017, 3.483, -3.494), (-2.017, 3.483, -3.494), (-4.034, 3.483, 8.974e-07), (-2.017, 3.483, 3.494), (2.017, 3.483, 3.494)], [], [(1, 5, 0), (2, 3, 4), (5, 2, 4), (5, 1, 2), (7, 6, 11), (8, 10, 9), (11, 10, 8), (11, 8, 7)])
me_circle_005.polygons.foreach_set('use_smooth', [True] * 8)
_uv = me_circle_005.uv_layers.new(name='UVMap')
_uv.uv.foreach_set('vector', [0.4584, 0.9781, 0.4584, 0.4708, 0.6048, 0.7244, 0.1655, 0.9781, 0.01904, 0.7244, 0.1655, 0.4708, 0.4584, 0.4708, 0.1655, 0.9781, 0.1655, 0.4708, 0.4584, 0.4708, 0.4584, 0.9781, 0.1655, 0.9781, 0.165, 0.9786, 0.4591, 0.9786, 0.6062, 0.7238, 0.01791, 0.7238, 0.4591, 0.4691, 0.165, 0.4691, 0.6062, 0.7238, 0.4591, 0.4691, 0.01791, 0.7238, 0.6062, 0.7238, 0.01791, 0.7238, 0.165, 0.9786])
_ca = me_circle_005.color_attributes.new('Col', 'BYTE_COLOR', 'CORNER')
_ca.data.foreach_set('color', [0.8796, 0.4564, 1.0, 1.0, 0.8796, 0.4564, 1.0, 1.0, 0.8796, 0.4564, 1.0, 1.0, 0.8796, 0.4564, 1.0, 1.0, 0.8796, 0.4564, 1.0, 1.0, 0.8796, 0.4564, 1.0, 1.0, 0.8796, 0.4564, 1.0, 1.0, 0.8796, 0.4564, 1.0, 1.0, 0.8796, 0.4564, 1.0, 1.0, 0.8796, 0.4564, 1.0, 1.0, 0.8796, 0.4564, 1.0, 1.0, 0.8796, 0.4564, 1.0, 1.0, 0.8796, 0.4564, 1.0, 1.0, 0.8796, 0.4564, 1.0, 1.0, 0.8796, 0.4564, 1.0, 1.0, 0.8796, 0.4564, 1.0, 1.0, 0.8796, 0.4564, 1.0, 1.0, 0.8796, 0.4564, 1.0, 1.0, 0.8796, 0.4564, 1.0, 1.0, 0.8796, 0.4564, 1.0, 1.0, 0.8796, 0.4564, 1.0, 1.0, 0.8796, 0.4564, 1.0, 1.0, 0.8796, 0.4564, 1.0, 1.0, 0.8796, 0.4564, 1.0, 1.0])
me_circle_005.use_remesh_preserve_volume = False
me_circle_005.use_remesh_preserve_attributes = False
me_circle_005.use_mirror_vertex_groups = False
me_circle_005.use_paint_bone_selection = False
me_circle_005.use_paint_mask = True
me_circle_005.update()
me_circle_003 = bpy.data.meshes.new('Circle.003')
me_circle_003.from_pydata([(-1.412, 2.8, 3.316), (1.412, 2.8, 3.316), (-1.412, 0.1, 3.316), (1.412, 0.1, 3.316), (-1.412, 2.8, 3.171), (1.412, 2.8, 3.171), (-1.412, 0.1, 3.171), (1.412, 0.1, 3.171)], [], [(0, 2, 3, 1), (5, 7, 6, 4)])
me_circle_003.polygons.foreach_set('use_smooth', [True] * 2)
_uv = me_circle_003.uv_layers.new(name='UVMap')
_uv.uv.foreach_set('vector', [0.5425, 0.4906, 0.5425, 0.1949, 0.8896, 0.1949, 0.8896, 0.4906, 0.8896, 0.1949, 0.8896, 0.4906, 0.5425, 0.4906, 0.5425, 0.1949])
_ca = me_circle_003.color_attributes.new('Col', 'BYTE_COLOR', 'CORNER')
_ca.data.foreach_set('color', [0.8796, 0.4564, 1.0, 1.0, 0.491, 0.807, 1.0, 1.0, 0.491, 0.807, 1.0, 1.0, 0.8796, 0.4564, 1.0, 1.0, 0.8796, 0.4564, 1.0, 1.0, 0.491, 0.807, 1.0, 1.0, 0.491, 0.807, 1.0, 1.0, 0.8796, 0.4564, 1.0, 1.0])
me_circle_003.use_remesh_preserve_volume = False
me_circle_003.use_remesh_preserve_attributes = False
me_circle_003.use_mirror_vertex_groups = False
me_circle_003.use_paint_bone_selection = False
me_circle_003.use_paint_mask = True
me_circle_003.update()
me_circle_000 = bpy.data.meshes.new('Circle.000')
me_circle_000.from_pydata([(4.034, 4.0, -3.225e-08), (2.017, 4.0, -3.494), (-2.017, 4.0, -3.494), (-4.034, 4.0, 9.364e-07), (-2.017, 4.0, 3.494), (2.017, 4.0, 3.494), (4.034, 0.0, -2.21e-07), (2.017, 0.0, -3.494), (-2.017, 0.0, -3.494), (-4.034, 0.0, 7.477e-07), (-2.017, 0.0, 3.494), (2.017, 0.0, 3.494)], [], [(1, 5, 0), (2, 3, 4), (5, 2, 4), (5, 1, 2), (5, 11, 6, 0), (4, 10, 11, 5), (3, 9, 10, 4), (2, 8, 9, 3), (1, 7, 8, 2), (0, 6, 7, 1), (11, 10, 8), (7, 6, 11), (11, 8, 7), (8, 10, 9)])
_uv = me_circle_000.uv_layers.new(name='UVMap')
_uv.uv.foreach_set('vector', [0.32, 0.8137, 0.6084, 0.3141, 0.6084, 0.6471, 0.03151, 0.6471, 0.03151, 0.3141, 0.32, 0.1475, 0.6084, 0.3141, 0.03151, 0.6471, 0.32, 0.1475, 0.6084, 0.3141, 0.32, 0.8137, 0.03151, 0.6471, 0.9654, 0.3412, 0.6522, 0.3412, 0.6522, 0.02529, 0.9654, 0.02529, 0.9654, 0.6571, 0.6522, 0.6571, 0.6522, 0.3412, 0.9654, 0.3412, 0.9654, 0.973, 0.6522, 0.973, 0.6522, 0.6571, 0.9654, 0.6571, 0.9654, 0.3412, 0.6522, 0.3412, 0.6522, 0.02529, 0.9654, 0.02529, 0.9654, 0.6571, 0.6522, 0.6571, 0.6522, 0.3412, 0.9654, 0.3412, 0.9654, 0.973, 0.6522, 0.973, 0.6522, 0.6571, 0.9654, 0.6571, 0.6084, 0.3141, 0.32, 0.1475, 0.03151, 0.6471, 0.32, 0.8137, 0.6084, 0.6471, 0.6084, 0.3141, 0.6084, 0.3141, 0.03151, 0.6471, 0.32, 0.8137, 0.03151, 0.6471, 0.32, 0.1475, 0.03151, 0.3141])
me_circle_000.use_remesh_preserve_volume = False
me_circle_000.use_remesh_preserve_attributes = False
me_circle_000.use_mirror_vertex_groups = False
me_circle_000.use_paint_bone_selection = False
me_circle_000.use_paint_mask = True
me_circle_000.update()

# ---- objects
ob_stairs3 = bpy.data.objects.new('Stairs3', me_circle_019)
ob_stairs2 = bpy.data.objects.new('Stairs2', me_circle_018)
ob_floor4 = bpy.data.objects.new('floor4', me_circle_017)
ob_floor3 = bpy.data.objects.new('floor3', me_circle_016)
ob_floor2 = bpy.data.objects.new('floor2', me_circle_009)
ob_floor1 = bpy.data.objects.new('floor1', me_circle_007)
ob_door4 = bpy.data.objects.new('Door4', me_circle_015)
ob_ceiling4 = bpy.data.objects.new('Ceiling4', me_circle_014)
ob_frame4 = bpy.data.objects.new('Frame4', me_circle_013)
ob_door3 = bpy.data.objects.new('Door3', me_circle_012)
ob_ceiling3 = bpy.data.objects.new('Ceiling3', me_circle_011)
ob_frame3 = bpy.data.objects.new('Frame3', me_circle_010)
ob_door2 = bpy.data.objects.new('Door2', me_circle_008)
ob_ceiling2 = bpy.data.objects.new('Ceiling2', me_circle_004)
ob_frame2 = bpy.data.objects.new('Frame2', me_circle_002)
ob_stairs1 = bpy.data.objects.new('Stairs1', me_circle_001)
ob_frame1 = bpy.data.objects.new('Frame1', me_circle_006)
ob_ceiling1 = bpy.data.objects.new('Ceiling1', me_circle_005)
ob_door1 = bpy.data.objects.new('Door1', me_circle_003)
ob_top_bottom = bpy.data.objects.new('top+bottom', me_circle_000)

# ---- transforms, parenting, visibility, modifiers, constraints
ob_stairs3.location = (0.0, 7.0, 8.0)
ob_stairs3.rotation_euler = (1.571, 2.22e-16, 2.22e-16)
ob_stairs3.lineart.crease_threshold = 0.0
ob_stairs2.location = (0.0, 7.0, 4.0)
ob_stairs2.rotation_euler = (1.571, 2.22e-16, 2.22e-16)
ob_stairs2.lineart.crease_threshold = 0.0
ob_floor4.location = (0.0, 0.0, 12.0)
ob_floor4.rotation_euler = (1.571, 2.22e-16, 2.22e-16)
ob_floor4.lineart.crease_threshold = 0.0
ob_floor3.location = (0.0, 0.0, 8.0)
ob_floor3.rotation_euler = (1.571, 2.22e-16, 2.22e-16)
ob_floor3.lineart.crease_threshold = 0.0
ob_floor2.location = (0.0, 0.0, 4.0)
ob_floor2.rotation_euler = (1.571, 2.22e-16, 2.22e-16)
ob_floor2.lineart.crease_threshold = 0.0
ob_floor1.location = (0.0, 0.0, 0.0)
ob_floor1.rotation_euler = (1.571, 2.22e-16, 2.22e-16)
ob_floor1.lineart.crease_threshold = 0.0
ob_door4.location = (0.0, 0.0, 12.0)
ob_door4.rotation_euler = (1.571, 2.22e-16, 2.22e-16)
ob_door4.lineart.crease_threshold = 0.0
_m = ob_door4.modifiers.new('EdgeSplit', 'EDGE_SPLIT')
_m.use_edge_angle = False
ob_ceiling4.location = (0.0, 0.0, 12.0)
ob_ceiling4.rotation_euler = (1.571, 2.22e-16, 2.22e-16)
ob_ceiling4.lineart.crease_threshold = 0.0
_m = ob_ceiling4.modifiers.new('EdgeSplit', 'EDGE_SPLIT')
_m.use_edge_angle = False
ob_frame4.location = (0.0, 0.0, 12.0)
ob_frame4.rotation_euler = (1.571, 2.22e-16, 2.22e-16)
ob_frame4.lineart.crease_threshold = 0.0
_m = ob_frame4.modifiers.new('EdgeSplit', 'EDGE_SPLIT')
_m.use_edge_angle = False
ob_door3.location = (0.0, 0.0, 8.0)
ob_door3.rotation_euler = (1.571, 2.22e-16, 2.22e-16)
ob_door3.lineart.crease_threshold = 0.0
ob_ceiling3.location = (0.0, 0.0, 8.0)
ob_ceiling3.rotation_euler = (1.571, 2.22e-16, 2.22e-16)
ob_ceiling3.lineart.crease_threshold = 0.0
ob_frame3.location = (0.0, 0.0, 8.0)
ob_frame3.rotation_euler = (1.571, 2.22e-16, 2.22e-16)
ob_frame3.lineart.crease_threshold = 0.0
ob_door2.location = (0.0, 0.0, 4.0)
ob_door2.rotation_euler = (1.571, 2.22e-16, 2.22e-16)
ob_door2.lineart.crease_threshold = 0.0
ob_ceiling2.location = (0.0, 0.0, 4.0)
ob_ceiling2.rotation_euler = (1.571, 2.22e-16, 2.22e-16)
ob_ceiling2.lineart.crease_threshold = 0.0
ob_frame2.location = (0.0, 0.0, 4.0)
ob_frame2.rotation_euler = (1.571, 2.22e-16, 2.22e-16)
ob_frame2.lineart.crease_threshold = 0.0
ob_stairs1.location = (0.0, 7.0, 0.0)
ob_stairs1.rotation_euler = (1.571, 2.22e-16, 2.22e-16)
ob_stairs1.lineart.crease_threshold = 0.0
ob_frame1.location = (0.0, 0.0, 0.0)
ob_frame1.rotation_euler = (1.571, 2.22e-16, 2.22e-16)
ob_frame1.lineart.crease_threshold = 0.0
ob_ceiling1.location = (0.0, 0.0, 0.0)
ob_ceiling1.rotation_euler = (1.571, 2.22e-16, 2.22e-16)
ob_ceiling1.lineart.crease_threshold = 0.0
ob_door1.location = (0.0, 0.0, 0.0)
ob_door1.rotation_euler = (1.571, 2.22e-16, 2.22e-16)
ob_door1.lineart.crease_threshold = 0.0
ob_top_bottom.location = (0.0, 0.0, -4.0)
ob_top_bottom.rotation_euler = (1.571, 2.22e-16, 2.22e-16)
ob_top_bottom.lineart.crease_threshold = 0.0

# ---- collection membership
col_collection_1.objects.link(ob_stairs3)
col_collection_1.objects.link(ob_stairs2)
col_collection_1.objects.link(ob_floor4)
col_collection_1.objects.link(ob_floor3)
col_collection_1.objects.link(ob_floor2)
col_collection_1.objects.link(ob_floor1)
col_collection_1.objects.link(ob_door4)
col_collection_1.objects.link(ob_ceiling4)
col_collection_1.objects.link(ob_frame4)
col_collection_1.objects.link(ob_door3)
col_collection_1.objects.link(ob_ceiling3)
col_collection_1.objects.link(ob_frame3)
col_collection_1.objects.link(ob_door2)
col_collection_1.objects.link(ob_ceiling2)
col_collection_1.objects.link(ob_frame2)
col_collection_1.objects.link(ob_stairs1)
col_collection_1.objects.link(ob_frame1)
col_collection_1.objects.link(ob_ceiling1)
col_collection_1.objects.link(ob_door1)
col_collection_1.objects.link(ob_top_bottom)

# ---- scene / render settings (as saved in the file)
scene.frame_start = 1; scene.frame_end = 250; scene.frame_set(2)
scene.render.engine = 'BLENDER_EEVEE_NEXT'
scene.render.resolution_percentage = 50
scene.render.dither_intensity = 0.0
scene.cycles.use_denoising = False
scene.cycles.samples = 10
scene.cycles.sampling_pattern = 'TABULATED_SOBOL'
scene.cycles.light_sampling_threshold = 0.0
scene.cycles.use_adaptive_sampling = False
scene.cycles.use_light_tree = False
scene.cycles.blur_glossy = 0.0
scene.cycles.pixel_filter_type = 'GAUSSIAN'
scene.cycles.sample_clamp_indirect = 0.0
scene.view_settings.view_transform = 'Standard'
bpy.context.view_layer.update()

# ---- added for rendering (the .blend has no active camera and no usable light): camera, sun
cam_auto = bpy.data.cameras.new('AutoCamera')
cam_auto.lens = 50.0
cam_auto.sensor_width = 36.0
cam_auto.clip_end = 1000.0
ob_auto_camera = bpy.data.objects.new('AutoCamera', cam_auto)
scene.collection.objects.link(ob_auto_camera)
ob_auto_camera.location = (29.5952, -32.6082, 32.6762)
ob_auto_camera.rotation_euler = (1.09748, -7.21219e-08, 0.694738)
scene.camera = ob_auto_camera
light_auto_sun = bpy.data.lights.new('AutoSun', 'SUN')
light_auto_sun.energy = 3.0
light_auto_sun.angle = 0.0523599
ob_auto_sun = bpy.data.objects.new('AutoSun', light_auto_sun)
scene.collection.objects.link(ob_auto_sun)
ob_auto_sun.rotation_euler = (0.872665, 0.174533, 0.523599)
bpy.context.view_layer.update()
